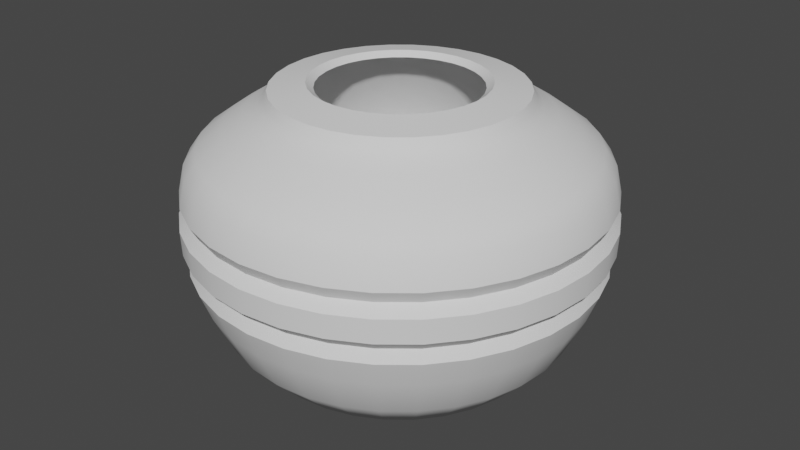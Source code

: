 # Source: Vase_8a.blend  (saved by Blender 3.0.42; exported with 4.5.12 LTS)
import bpy
from mathutils import Matrix  # noqa: F401  (used for matrix-valued properties, if any)

bpy.ops.wm.read_factory_settings(use_empty=True)
scene = bpy.context.scene
scene.name = 'Scene'

# ---- node groups
ng_auto_smooth = bpy.data.node_groups.new('Auto Smooth', 'GeometryNodeTree')
_s = ng_auto_smooth.interface.new_socket(name='Geometry', in_out='OUTPUT', socket_type='NodeSocketGeometry')
_s = ng_auto_smooth.interface.new_socket(name='Geometry', in_out='INPUT', socket_type='NodeSocketGeometry')
_s = ng_auto_smooth.interface.new_socket(name='Angle', in_out='INPUT', socket_type='NodeSocketFloat')
_s.subtype = 'ANGLE'
_s.min_value = 0.0
_s.max_value = 3.142
ng_auto_smooth.is_modifier = True
_N = ng_auto_smooth.nodes; _L = ng_auto_smooth.links
n0 = _N.new('NodeGroupOutput'); n0.name = 'Group Output'; n0.location = (480, -100)
n1 = _N.new('NodeGroupInput'); n1.name = 'Group Input'; n1.location = (-420, -300)
n2 = _N.new('NodeGroupInput'); n2.name = 'Group Input.001'; n2.location = (-60, -100)
n3 = _N.new('GeometryNodeSetShadeSmooth'); n3.name = 'Set Shade Smooth'; n3.location = (120, -100)
n3.domain = 'EDGE'
n4 = _N.new('GeometryNodeSetShadeSmooth'); n4.name = 'Set Shade Smooth.001'; n4.location = (300, -100)
n5 = _N.new('GeometryNodeInputMeshEdgeAngle'); n5.name = 'Edge Angle'; n5.location = (-420, -220)
n6 = _N.new('GeometryNodeInputEdgeSmooth'); n6.name = 'Is Edge Smooth'; n6.location = (-60, -160)
n7 = _N.new('GeometryNodeInputShadeSmooth'); n7.name = 'Is Face Smooth'; n7.location = (-240, -340)
n8 = _N.new('FunctionNodeBooleanMath'); n8.name = 'Boolean Math'; n8.location = (-60, -220)
n9 = _N.new('FunctionNodeCompare'); n9.name = 'Compare'; n9.location = (-240, -180)
n9.operation = 'LESS_EQUAL'
_L.new(n5.outputs[0], n9.inputs[0])
_L.new(n4.outputs[0], n0.inputs[0])
_L.new(n1.outputs[1], n9.inputs[1])
_L.new(n9.outputs[0], n8.inputs[0])
_L.new(n7.outputs[0], n8.inputs[1])
_L.new(n2.outputs[0], n3.inputs[0])
_L.new(n6.outputs[0], n3.inputs[1])
_L.new(n3.outputs[0], n4.inputs[0])
_L.new(n8.outputs[0], n3.inputs[2])
n0.is_active_output = True

# ---- world
world_world = bpy.data.worlds.new('World'); scene.world = world_world
world_world.use_nodes = True; world_world.node_tree.nodes.clear()
_N = world_world.node_tree.nodes; _L = world_world.node_tree.links
n0 = _N.new('ShaderNodeOutputWorld'); n0.name = 'World Output'; n0.location = (300, 300)
n1 = _N.new('ShaderNodeBackground'); n1.name = 'Background'; n1.location = (10, 300)
n1.inputs[0].default_value = (0.05088, 0.05088, 0.05088, 1.0)
_L.new(n1.outputs[0], n0.inputs[0])
n0.is_active_output = True
world_world.color = (0.05088, 0.05088, 0.05088)
world_world.use_sun_shadow = False
world_world.sun_shadow_jitter_overblur = 0.0

# ---- meshes
me_cylinder = bpy.data.meshes.new('Cylinder')
me_cylinder.from_pydata([(9.415e-08, 0.1881, 0.2198), (-0.0367, 0.1845, 0.2198), (-0.07199, 0.1738, 0.2198), (-0.1045, 0.1564, 0.2198), (-0.133, 0.133, 0.2198), (-0.1564, 0.1045, 0.2198), (-0.1738, 0.07199, 0.2198), (-0.1845, 0.0367, 0.2198), (-0.1881, 1.942e-07, 0.2198), (-0.1845, -0.0367, 0.2198), (-0.1738, -0.07199, 0.2198), (-0.1564, -0.1045, 0.2198), (-0.133, -0.133, 0.2198), (-0.1045, -0.1564, 0.2198), (-0.07199, -0.1738, 0.2198), (-0.0367, -0.1845, 0.2198), (1.25e-07, -0.1881, 0.2198), (0.0367, -0.1845, 0.2198), (0.07199, -0.1738, 0.2198), (0.1045, -0.1564, 0.2198), (0.133, -0.133, 0.2198), (0.1564, -0.1045, 0.2198), (0.1738, -0.07199, 0.2198), (0.1845, -0.0367, 0.2198), (0.1881, 4.463e-07, 0.2198), (0.1845, 0.0367, 0.2198), (0.1738, 0.07199, 0.2198), (0.1564, 0.1045, 0.2198), (0.133, 0.133, 0.2198), (0.1045, 0.1564, 0.2198), (0.07199, 0.1738, 0.2198), (0.0367, 0.1845, 0.2198), (5.817e-08, 0.3453, 0.1639), (-0.06736, 0.3386, 0.1639), (-0.1321, 0.319, 0.1639), (-0.1918, 0.2871, 0.1639), (-0.2441, 0.2441, 0.1639), (-0.2871, 0.1918, 0.1639), (-0.319, 0.1321, 0.1639), (-0.3386, 0.06736, 0.1639), (-0.3453, 2.38e-07, 0.1639), (-0.3386, -0.06736, 0.1639), (-0.319, -0.1321, 0.1639), (-0.2871, -0.1918, 0.1639), (-0.2441, -0.2441, 0.1639), (-0.1918, -0.2871, 0.1639), (-0.1321, -0.319, 0.1639), (-0.06736, -0.3386, 0.1639), (1.707e-07, -0.3453, 0.1639), (0.06736, -0.3386, 0.1639), (0.1321, -0.319, 0.1639), (0.1918, -0.2871, 0.1639), (0.2441, -0.2441, 0.1639), (0.2871, -0.1918, 0.1639), (0.319, -0.1321, 0.1639), (0.3386, -0.06736, 0.1639), (0.3453, 5.453e-07, 0.1639), (0.3386, 0.06736, 0.1639), (0.319, 0.1321, 0.1639), (0.2871, 0.1918, 0.1639), (0.2441, 0.2441, 0.1639), (0.1918, 0.2871, 0.1639), (0.1321, 0.319, 0.1639), (0.06736, 0.3386, 0.1639), (5.783e-08, 0.3136, 0.1826), (-0.06117, 0.3075, 0.1826), (-0.12, 0.2897, 0.1826), (-0.1742, 0.2607, 0.1826), (-0.2217, 0.2217, 0.1826), (-0.2607, 0.1742, 0.1826), (-0.2897, 0.12, 0.1826), (-0.3075, 0.06117, 0.1826), (-0.3136, 2.458e-07, 0.1826), (-0.3075, -0.06117, 0.1826), (-0.2897, -0.12, 0.1826), (-0.2607, -0.1742, 0.1826), (-0.2217, -0.2217, 0.1826), (-0.1742, -0.2607, 0.1826), (-0.12, -0.2897, 0.1826), (-0.06117, -0.3075, 0.1826), (1.6e-07, -0.3136, 0.1826), (0.06117, -0.3075, 0.1826), (0.12, -0.2897, 0.1826), (0.1742, -0.2607, 0.1826), (0.2217, -0.2217, 0.1826), (0.2607, -0.1742, 0.1826), (0.2897, -0.12, 0.1826), (0.3075, -0.06117, 0.1826), (0.3136, 5.249e-07, 0.1826), (0.3075, 0.06117, 0.1826), (0.2897, 0.12, 0.1826), (0.2607, 0.1742, 0.1826), (0.2217, 0.2217, 0.1826), (0.1742, 0.2607, 0.1826), (0.12, 0.2897, 0.1826), (0.06117, 0.3075, 0.1826), (-0.09017, 0.4533, -0.2455), (-0.1769, 0.427, -0.2455), (-0.2568, 0.3843, -0.2455), (-0.3268, 0.3268, -0.2455), (-0.3843, 0.2568, -0.2455), (-0.427, 0.1769, -0.2455), (-0.4533, 0.09017, -0.2455), (-0.4622, 2.067e-07, -0.2455), (-0.4533, -0.09017, -0.2455), (-0.427, -0.1769, -0.2455), (-0.3843, -0.2568, -0.2455), (-0.3268, -0.3268, -0.2455), (-0.2568, -0.3843, -0.2455), (-0.1769, -0.427, -0.2455), (-0.09017, -0.4533, -0.2455), (2.291e-07, -0.4622, -0.2455), (0.09017, -0.4533, -0.2455), (0.1769, -0.427, -0.2455), (0.2568, -0.3843, -0.2455), (0.3268, -0.3268, -0.2455), (0.3843, -0.2568, -0.2455), (0.427, -0.1769, -0.2455), (0.4533, -0.09017, -0.2455), (0.4622, 6.181e-07, -0.2455), (0.4533, 0.09017, -0.2455), (0.427, 0.1769, -0.2455), (0.3843, 0.2568, -0.2455), (0.3268, 0.3268, -0.2455), (0.2568, 0.3843, -0.2455), (0.1769, 0.427, -0.2455), (0.09017, 0.4533, -0.2455), (7.847e-08, 0.4622, -0.2455), (-0.02885, 0.145, -0.4756), (-0.05659, 0.1366, -0.4756), (-0.08216, 0.123, -0.4756), (-0.1046, 0.1046, -0.4756), (-0.123, 0.08216, -0.4756), (-0.1366, 0.05659, -0.4756), (-0.145, 0.02885, -0.4756), (-0.1479, 2.869e-07, -0.4756), (-0.145, -0.02885, -0.4756), (-0.1366, -0.05659, -0.4756), (-0.123, -0.08216, -0.4756), (-0.1046, -0.1046, -0.4756), (-0.08216, -0.123, -0.4756), (-0.05659, -0.1366, -0.4756), (-0.02885, -0.145, -0.4756), (1.121e-07, -0.1479, -0.4756), (0.02885, -0.145, -0.4756), (0.05659, -0.1366, -0.4756), (0.08216, -0.123, -0.4756), (0.1046, -0.1046, -0.4756), (0.123, -0.08216, -0.4756), (0.1366, -0.05659, -0.4756), (0.145, -0.02885, -0.4756), (0.1479, 4.186e-07, -0.4756), (0.145, 0.02885, -0.4756), (0.1366, 0.05659, -0.4756), (0.123, 0.08216, -0.4756), (0.1046, 0.1046, -0.4756), (0.08216, 0.123, -0.4756), (0.05659, 0.1366, -0.4756), (0.02885, 0.145, -0.4756), (6.391e-08, 0.1479, -0.4756), (6.313e-08, 0.2985, 0.2006), (-0.05824, 0.2928, 0.2006), (-0.1142, 0.2758, 0.2006), (-0.1658, 0.2482, 0.2006), (-0.2111, 0.2111, 0.2006), (-0.2482, 0.1658, 0.2006), (-0.2758, 0.1142, 0.2006), (-0.2928, 0.05824, 0.2006), (-0.2985, 2.498e-07, 0.2006), (-0.2928, -0.05824, 0.2006), (-0.2758, -0.1142, 0.2006), (-0.2482, -0.1658, 0.2006), (-0.2111, -0.2111, 0.2006), (-0.1658, -0.2482, 0.2006), (-0.1142, -0.2758, 0.2006), (-0.05824, -0.2928, 0.2006), (1.604e-07, -0.2985, 0.2006), (0.05824, -0.2928, 0.2006), (0.1142, -0.2758, 0.2006), (0.1658, -0.2482, 0.2006), (0.2111, -0.2111, 0.2006), (0.2482, -0.1658, 0.2006), (0.2758, -0.1142, 0.2006), (0.2928, -0.05824, 0.2006), (0.2985, 5.155e-07, 0.2006), (0.2928, 0.05824, 0.2006), (0.2758, 0.1142, 0.2006), (0.2482, 0.1658, 0.2006), (0.2111, 0.2111, 0.2006), (0.1658, 0.2482, 0.2006), (0.1142, 0.2758, 0.2006), (0.05824, 0.2928, 0.2006), (6.863e-08, 0.2901, 0.2174), (-0.0566, 0.2845, 0.2174), (-0.111, 0.268, 0.2174), (-0.1612, 0.2412, 0.2174), (-0.2051, 0.2051, 0.2174), (-0.2412, 0.1612, 0.2174), (-0.268, 0.111, 0.2174), (-0.2845, 0.0566, 0.2174), (-0.2901, 2.498e-07, 0.2174), (-0.2845, -0.0566, 0.2174), (-0.268, -0.111, 0.2174), (-0.2412, -0.1612, 0.2174), (-0.2051, -0.2051, 0.2174), (-0.1612, -0.2412, 0.2174), (-0.111, -0.268, 0.2174), (-0.0566, -0.2845, 0.2174), (1.632e-07, -0.2901, 0.2174), (0.0566, -0.2845, 0.2174), (0.111, -0.268, 0.2174), (0.1612, -0.2412, 0.2174), (0.2051, -0.2051, 0.2174), (0.2412, -0.1612, 0.2174), (0.268, -0.111, 0.2174), (0.2845, -0.0566, 0.2174), (0.2901, 5.08e-07, 0.2174), (0.2845, 0.0566, 0.2174), (0.268, 0.111, 0.2174), (0.2412, 0.1612, 0.2174), (0.2051, 0.2051, 0.2174), (0.1612, 0.2412, 0.2174), (0.111, 0.268, 0.2174), (0.0566, 0.2845, 0.2174), (7.633e-08, 0.4528, 0.09037), (-0.08833, 0.4441, 0.09037), (-0.1733, 0.4183, 0.09037), (-0.2515, 0.3764, 0.09037), (-0.3201, 0.3201, 0.09037), (-0.3764, 0.2515, 0.09037), (-0.4183, 0.1733, 0.09037), (-0.4441, 0.08833, 0.09037), (-0.4527, 2.063e-07, 0.09037), (-0.4441, -0.08833, 0.09037), (-0.4183, -0.1733, 0.09037), (-0.3764, -0.2515, 0.09037), (-0.3201, -0.3201, 0.09037), (-0.2515, -0.3764, 0.09037), (-0.1733, -0.4183, 0.09037), (-0.08833, -0.4441, 0.09037), (2.239e-07, -0.4527, 0.09037), (0.08833, -0.4441, 0.09037), (0.1733, -0.4183, 0.09037), (0.2515, -0.3764, 0.09037), (0.3201, -0.3201, 0.09037), (0.3764, -0.2515, 0.09037), (0.4183, -0.1733, 0.09037), (0.4441, -0.08833, 0.09037), (0.4527, 6.093e-07, 0.09037), (0.4441, 0.08833, 0.09037), (0.4183, 0.1733, 0.09037), (0.3764, 0.2515, 0.09037), (0.3201, 0.3201, 0.09037), (0.2515, 0.3764, 0.09037), (0.1733, 0.4183, 0.09037), (0.08833, 0.4441, 0.09037), (-0.04005, 0.2013, 0.2322), (7.088e-08, 0.2053, 0.2322), (-0.07856, 0.1897, 0.2322), (-0.1141, 0.1707, 0.2322), (-0.1452, 0.1452, 0.2322), (-0.1707, 0.1141, 0.2322), (-0.1897, 0.07856, 0.2322), (-0.2013, 0.04005, 0.2322), (-0.2053, 2.636e-07, 0.2322), (-0.2013, -0.04005, 0.2322), (-0.1897, -0.07856, 0.2322), (-0.1707, -0.1141, 0.2322), (-0.1452, -0.1452, 0.2322), (-0.1141, -0.1707, 0.2322), (-0.07856, -0.1897, 0.2322), (-0.04005, -0.2013, 0.2322), (1.378e-07, -0.2053, 0.2322), (0.04005, -0.2013, 0.2322), (0.07856, -0.1897, 0.2322), (0.1141, -0.1707, 0.2322), (0.1452, -0.1452, 0.2322), (0.1707, -0.1141, 0.2322), (0.1897, -0.07856, 0.2322), (0.2013, -0.04005, 0.2322), (0.2053, 4.463e-07, 0.2322), (0.2013, 0.04005, 0.2322), (0.1897, 0.07856, 0.2322), (0.1707, 0.1141, 0.2322), (0.1452, 0.1452, 0.2322), (0.1141, 0.1707, 0.2322), (0.07856, 0.1897, 0.2322), (0.04005, 0.2013, 0.2322), (-0.07093, 0.3566, -0.1289), (1.147e-07, 0.3636, -0.1289), (-0.1391, 0.3359, -0.1289), (-0.202, 0.3023, -0.1289), (-0.2571, 0.2571, -0.1289), (-0.3023, 0.202, -0.1289), (-0.3359, 0.1391, -0.1289), (-0.3566, 0.07093, -0.1289), (-0.3636, 9.557e-08, -0.1289), (-0.3566, -0.07093, -0.1289), (-0.3359, -0.1391, -0.1289), (-0.3023, -0.202, -0.1289), (-0.2571, -0.2571, -0.1289), (-0.202, -0.3023, -0.1289), (-0.1391, -0.3359, -0.1289), (-0.07093, -0.3566, -0.1289), (1.744e-07, -0.3636, -0.1289), (0.07093, -0.3566, -0.1289), (0.1391, -0.3359, -0.1289), (0.202, -0.3023, -0.1289), (0.2571, -0.2571, -0.1289), (0.3023, -0.202, -0.1289), (0.3359, -0.1391, -0.1289), (0.3566, -0.07092, -0.1289), (0.3636, 5.829e-07, -0.1289), (0.3566, 0.07093, -0.1289), (0.3359, 0.1391, -0.1289), (0.3023, 0.202, -0.1289), (0.2571, 0.2571, -0.1289), (0.202, 0.3023, -0.1289), (0.1391, 0.3359, -0.1289), (0.07093, 0.3566, -0.1289), (7.73e-08, 0.414, -0.3446), (-0.08077, 0.4061, -0.3446), (-0.1584, 0.3825, -0.3446), (-0.23, 0.3442, -0.3446), (-0.2928, 0.2928, -0.3446), (-0.3442, 0.23, -0.3446), (-0.3825, 0.1584, -0.3446), (-0.4061, 0.08077, -0.3446), (-0.414, 2.189e-07, -0.3446), (-0.4061, -0.08077, -0.3446), (-0.3825, -0.1584, -0.3446), (-0.3442, -0.23, -0.3446), (-0.2928, -0.2928, -0.3446), (-0.23, -0.3442, -0.3446), (-0.1584, -0.3825, -0.3446), (-0.08077, -0.4061, -0.3446), (2.122e-07, -0.414, -0.3446), (0.08077, -0.4061, -0.3446), (0.1584, -0.3825, -0.3446), (0.23, -0.3442, -0.3446), (0.2928, -0.2928, -0.3446), (0.3442, -0.23, -0.3446), (0.3825, -0.1584, -0.3446), (0.4061, -0.08077, -0.3446), (0.414, 5.875e-07, -0.3446), (0.4061, 0.08077, -0.3446), (0.3825, 0.1584, -0.3446), (0.3442, 0.23, -0.3446), (0.2928, 0.2928, -0.3446), (0.23, 0.3442, -0.3446), (0.1584, 0.3825, -0.3446), (0.08077, 0.4061, -0.3446), (-0.06654, 0.3345, -0.4208), (-0.1305, 0.3151, -0.4208), (-0.1895, 0.2836, -0.4208), (-0.2412, 0.2412, -0.4208), (-0.2836, 0.1895, -0.4208), (-0.3151, 0.1305, -0.4208), (-0.3345, 0.06654, -0.4208), (-0.3411, 2.37e-07, -0.4208), (-0.3345, -0.06654, -0.4208), (-0.3151, -0.1305, -0.4208), (-0.2836, -0.1895, -0.4208), (-0.2412, -0.2412, -0.4208), (-0.1895, -0.2836, -0.4208), (-0.1305, -0.3151, -0.4208), (-0.06654, -0.3345, -0.4208), (1.753e-07, -0.3411, -0.4208), (0.06654, -0.3345, -0.4208), (0.1305, -0.3151, -0.4208), (0.1895, -0.2836, -0.4208), (0.2412, -0.2412, -0.4208), (0.2836, -0.1895, -0.4208), (0.3151, -0.1305, -0.4208), (0.3345, -0.06654, -0.4208), (0.3411, 5.406e-07, -0.4208), (0.3345, 0.06654, -0.4208), (0.3151, 0.1305, -0.4208), (0.2836, 0.1895, -0.4208), (0.2412, 0.2412, -0.4208), (0.1895, 0.2836, -0.4208), (0.1305, 0.3151, -0.4208), (0.06654, 0.3345, -0.4208), (6.419e-08, 0.3411, -0.4208), (6.979e-08, 0.3971, 0.131), (-0.07747, 0.3895, 0.131), (-0.152, 0.3669, 0.131), (-0.2206, 0.3302, 0.131), (-0.2808, 0.2808, 0.131), (-0.3302, 0.2206, 0.131), (-0.3669, 0.152, 0.131), (-0.3895, 0.07747, 0.131), (-0.3971, 2.226e-07, 0.131), (-0.3895, -0.07747, 0.131), (-0.3669, -0.152, 0.131), (-0.3302, -0.2206, 0.131), (-0.2808, -0.2808, 0.131), (-0.2206, -0.3302, 0.131), (-0.152, -0.3669, 0.131), (-0.07747, -0.3895, 0.131), (1.992e-07, -0.3971, 0.131), (0.07747, -0.3895, 0.131), (0.152, -0.3669, 0.131), (0.2206, -0.3302, 0.131), (0.2808, -0.2808, 0.131), (0.3302, -0.2206, 0.131), (0.3669, -0.152, 0.131), (0.3895, -0.07747, 0.131), (0.3971, 5.761e-07, 0.131), (0.3895, 0.07748, 0.131), (0.3669, 0.152, 0.131), (0.3302, 0.2206, 0.131), (0.2808, 0.2808, 0.131), (0.2206, 0.3302, 0.131), (0.152, 0.3669, 0.131), (0.07747, 0.3895, 0.131), (0.1589, -0.1589, 0.2164), (0.1868, -0.1248, 0.2164), (-0.2203, 0.04383, 0.2164), (-0.2247, 1.716e-07, 0.2164), (0.2076, -0.08598, 0.2164), (-0.2203, -0.04383, 0.2164), (0.2203, -0.04383, 0.2164), (-0.2076, -0.08598, 0.2164), (0.2247, 4.728e-07, 0.2164), (-0.1868, -0.1248, 0.2164), (0.2203, 0.04383, 0.2164), (-0.1589, -0.1589, 0.2164), (0.2076, 0.08598, 0.2164), (-0.1248, -0.1868, 0.2164), (0.1868, 0.1248, 0.2164), (-0.08598, -0.2076, 0.2164), (9.856e-08, 0.2247, 0.2164), (-0.04383, 0.2203, 0.2164), (0.1589, 0.1589, 0.2164), (-0.04383, -0.2203, 0.2164), (-0.08598, 0.2076, 0.2164), (0.1248, 0.1868, 0.2164), (1.354e-07, -0.2247, 0.2164), (-0.1248, 0.1868, 0.2164), (0.08598, 0.2076, 0.2164), (0.04383, -0.2203, 0.2164), (-0.1589, 0.1589, 0.2164), (0.04383, 0.2203, 0.2164), (0.08598, -0.2076, 0.2164), (-0.1868, 0.1248, 0.2164), (0.1248, -0.1868, 0.2164), (-0.2076, 0.08598, 0.2164), (0.2571, -0.2571, -0.028), (-0.3566, 0.07093, -0.028), (1.147e-07, 0.3636, -0.028), (0.3023, -0.202, -0.028), (-0.3636, 9.557e-08, -0.028), (0.3359, -0.1391, -0.028), (-0.3566, -0.07093, -0.028), (0.3566, -0.07092, -0.028), (-0.3359, -0.1391, -0.028), (0.3636, 5.829e-07, -0.028), (-0.3023, -0.202, -0.028), (0.3566, 0.07093, -0.028), (-0.2571, -0.2571, -0.028), (0.3359, 0.1391, -0.028), (-0.202, -0.3023, -0.028), (0.3023, 0.202, -0.028), (-0.1391, -0.3359, -0.028), (-0.07093, 0.3566, -0.028), (0.2571, 0.2571, -0.028), (-0.07093, -0.3566, -0.028), (-0.1391, 0.3359, -0.028), (0.202, 0.3023, -0.028), (1.744e-07, -0.3636, -0.028), (-0.202, 0.3023, -0.028), (0.1391, 0.3359, -0.028), (0.07093, -0.3566, -0.028), (-0.2571, 0.2571, -0.028), (0.07093, 0.3566, -0.028), (0.1391, -0.3359, -0.028), (-0.3023, 0.202, -0.028), (0.202, -0.3023, -0.028), (-0.3359, 0.1391, -0.028), (0.2175, -0.1453, 0.1825), (-0.2616, 1.492e-07, 0.1825), (0.2417, -0.1001, 0.1825), (-0.2565, -0.05103, 0.1825), (0.2565, -0.05103, 0.1825), (-0.2417, -0.1001, 0.1825), (0.2616, 4.999e-07, 0.1825), (-0.2175, -0.1453, 0.1825), (0.2565, 0.05103, 0.1825), (-0.185, -0.185, 0.1825), (0.2417, 0.1001, 0.1825), (-0.1453, -0.2175, 0.1825), (0.2175, 0.1453, 0.1825), (-0.1001, -0.2417, 0.1825), (-0.05103, 0.2565, 0.1825), (0.185, 0.185, 0.1825), (-0.05103, -0.2565, 0.1825), (-0.1001, 0.2417, 0.1825), (0.1453, 0.2175, 0.1825), (1.457e-07, -0.2616, 0.1825), (-0.1453, 0.2175, 0.1825), (0.1001, 0.2417, 0.1825), (0.05103, -0.2565, 0.1825), (-0.185, 0.185, 0.1825), (0.05103, 0.2565, 0.1825), (0.1001, -0.2417, 0.1825), (-0.2175, 0.1453, 0.1825), (0.1453, -0.2175, 0.1825), (-0.2417, 0.1001, 0.1825), (0.185, -0.185, 0.1825), (-0.2565, 0.05103, 0.1825), (1.028e-07, 0.2616, 0.1825), (7.575e-08, 0.481, 0.05117), (-0.09384, 0.4718, 0.05117), (-0.1841, 0.4444, 0.05117), (-0.2672, 0.4, 0.05117), (-0.3401, 0.3401, 0.05117), (-0.4, 0.2672, 0.05117), (-0.4444, 0.1841, 0.05117), (-0.4718, 0.09384, 0.05117), (-0.481, 1.999e-07, 0.05117), (-0.4718, -0.09384, 0.05117), (-0.4444, -0.1841, 0.05117), (-0.4, -0.2672, 0.05117), (-0.3401, -0.3401, 0.05117), (-0.2672, -0.4, 0.05117), (-0.1841, -0.4444, 0.05117), (-0.09384, -0.4718, 0.05117), (2.325e-07, -0.481, 0.05117), (0.09384, -0.4718, 0.05117), (0.1841, -0.4444, 0.05117), (0.2672, -0.4, 0.05117), (0.3401, -0.3401, 0.05117), (0.4, -0.2672, 0.05117), (0.4444, -0.1841, 0.05117), (0.4718, -0.09384, 0.05117), (0.481, 6.28e-07, 0.05117), (0.4718, 0.09384, 0.05117), (0.4444, 0.1841, 0.05117), (0.4, 0.2672, 0.05117), (0.3401, 0.3401, 0.05117), (0.2672, 0.4, 0.05117), (0.1841, 0.4444, 0.05117), (0.09384, 0.4718, 0.05117), (7.577e-08, 0.4952, -0.0127), (7.616e-08, 0.5001, -0.06791), (7.474e-08, 0.4783, -0.04253), (-0.09757, 0.4905, -0.06791), (-0.09661, 0.4857, -0.0127), (-0.09332, 0.4691, -0.04253), (-0.1914, 0.4621, -0.06791), (-0.1895, 0.4575, -0.0127), (-0.183, 0.4419, -0.04253), (-0.2779, 0.4158, -0.06791), (-0.2751, 0.4118, -0.0127), (-0.2657, 0.3977, -0.04253), (-0.3536, 0.3536, -0.06791), (-0.3502, 0.3502, -0.0127), (-0.3382, 0.3382, -0.04253), (-0.4158, 0.2779, -0.06791), (-0.4118, 0.2751, -0.0127), (-0.3977, 0.2657, -0.04253), (-0.4621, 0.1914, -0.06791), (-0.4575, 0.1895, -0.0127), (-0.4419, 0.183, -0.04253), (-0.4905, 0.09757, -0.06791), (-0.4857, 0.09662, -0.0127), (-0.4691, 0.09332, -0.04253), (-0.5001, 1.962e-07, -0.06791), (-0.4952, 1.97e-07, -0.0127), (-0.4783, 2.013e-07, -0.04253), (-0.4905, -0.09757, -0.06791), (-0.4857, -0.09661, -0.0127), (-0.4691, -0.09331, -0.04253), (-0.4621, -0.1914, -0.06791), (-0.4575, -0.1895, -0.0127), (-0.4419, -0.183, -0.04253), (-0.4158, -0.2779, -0.06791), (-0.4118, -0.2751, -0.0127), (-0.3977, -0.2657, -0.04253), (-0.3536, -0.3536, -0.06791), (-0.3502, -0.3502, -0.0127), (-0.3382, -0.3382, -0.04253), (-0.2779, -0.4158, -0.06791), (-0.2751, -0.4118, -0.0127), (-0.2657, -0.3977, -0.04253), (-0.1914, -0.4621, -0.06791), (-0.1895, -0.4575, -0.0127), (-0.183, -0.4419, -0.04253), (-0.09757, -0.4905, -0.06791), (-0.09661, -0.4857, -0.0127), (-0.09331, -0.4691, -0.04253), (2.391e-07, -0.5001, -0.06791), (2.371e-07, -0.4952, -0.0127), (2.306e-07, -0.4783, -0.04253), (0.09757, -0.4905, -0.06791), (0.09662, -0.4857, -0.0127), (0.09332, -0.4691, -0.04253), (0.1914, -0.4621, -0.06791), (0.1895, -0.4575, -0.0127), (0.183, -0.4419, -0.04253), (0.2779, -0.4158, -0.06791), (0.2751, -0.4118, -0.0127), (0.2657, -0.3977, -0.04253), (0.3536, -0.3536, -0.06791), (0.3502, -0.3502, -0.0127), (0.3382, -0.3382, -0.04253), (0.4158, -0.2779, -0.06791), (0.4118, -0.2751, -0.0127), (0.3977, -0.2657, -0.04253), (0.4621, -0.1914, -0.06791), (0.4575, -0.1895, -0.0127), (0.4419, -0.183, -0.04253), (0.4905, -0.09757, -0.06791), (0.4857, -0.09661, -0.0127), (0.4691, -0.09331, -0.04253), (0.5001, 6.414e-07, -0.06791), (0.4952, 6.378e-07, -0.0127), (0.4783, 6.271e-07, -0.04253), (0.4905, 0.09757, -0.06791), (0.4857, 0.09662, -0.0127), (0.4691, 0.09332, -0.04253), (0.4621, 0.1914, -0.06791), (0.4575, 0.1895, -0.0127), (0.4419, 0.183, -0.04253), (0.4158, 0.2779, -0.06791), (0.4118, 0.2751, -0.0127), (0.3977, 0.2657, -0.04253), (0.3536, 0.3536, -0.06791), (0.3502, 0.3502, -0.0127), (0.3382, 0.3382, -0.04253), (0.2779, 0.4158, -0.06791), (0.2751, 0.4118, -0.0127), (0.2657, 0.3977, -0.04253), (0.1914, 0.4621, -0.06791), (0.1895, 0.4575, -0.0127), (0.183, 0.4419, -0.04253), (0.09757, 0.4905, -0.06791), (0.09661, 0.4857, -0.0127), (0.09331, 0.4691, -0.04253), (0.0971, 0.4881, -0.1256), (0.09496, 0.4774, -0.1797), (0.09235, 0.4643, -0.1507), (7.764e-08, 0.4867, -0.1797), (7.693e-08, 0.4977, -0.1256), (7.609e-08, 0.4734, -0.1507), (-0.09496, 0.4774, -0.1797), (-0.0971, 0.4881, -0.1256), (-0.09235, 0.4643, -0.1507), (-0.1905, 0.4598, -0.1256), (-0.1863, 0.4497, -0.1797), (-0.1811, 0.4373, -0.1507), (-0.2765, 0.4138, -0.1256), (-0.2704, 0.4047, -0.1797), (-0.263, 0.3936, -0.1507), (-0.3519, 0.3519, -0.1256), (-0.3442, 0.3442, -0.1797), (-0.3347, 0.3347, -0.1507), (-0.4138, 0.2765, -0.1256), (-0.4047, 0.2704, -0.1797), (-0.3936, 0.263, -0.1507), (-0.4598, 0.1905, -0.1256), (-0.4497, 0.1863, -0.1797), (-0.4373, 0.1811, -0.1507), (-0.4881, 0.0971, -0.1256), (-0.4774, 0.09496, -0.1797), (-0.4643, 0.09235, -0.1507), (-0.4977, 1.971e-07, -0.1256), (-0.4867, 2.001e-07, -0.1797), (-0.4734, 2.031e-07, -0.1507), (-0.4881, -0.0971, -0.1256), (-0.4774, -0.09496, -0.1797), (-0.4643, -0.09235, -0.1507), (-0.4598, -0.1905, -0.1256), (-0.4497, -0.1863, -0.1797), (-0.4373, -0.1811, -0.1507), (-0.4138, -0.2765, -0.1256), (-0.4047, -0.2704, -0.1797), (-0.3936, -0.263, -0.1507), (-0.3519, -0.3519, -0.1256), (-0.3442, -0.3442, -0.1797), (-0.3347, -0.3347, -0.1507), (-0.2765, -0.4138, -0.1256), (-0.2704, -0.4047, -0.1797), (-0.263, -0.3936, -0.1507), (-0.1905, -0.4598, -0.1256), (-0.1863, -0.4497, -0.1797), (-0.1811, -0.4373, -0.1507), (-0.0971, -0.4881, -0.1256), (-0.09496, -0.4774, -0.1797), (-0.09235, -0.4643, -0.1507), (2.391e-07, -0.4977, -0.1256), (2.362e-07, -0.4867, -0.1797), (2.303e-07, -0.4734, -0.1507), (0.0971, -0.4881, -0.1256), (0.09496, -0.4774, -0.1797), (0.09235, -0.4643, -0.1507), (0.1905, -0.4598, -0.1256), (0.1863, -0.4497, -0.1797), (0.1811, -0.4373, -0.1507), (0.2765, -0.4138, -0.1256), (0.2704, -0.4047, -0.1797), (0.263, -0.3936, -0.1507), (0.3519, -0.3519, -0.1256), (0.3442, -0.3442, -0.1797), (0.3347, -0.3347, -0.1507), (0.4138, -0.2765, -0.1256), (0.4047, -0.2704, -0.1797), (0.3936, -0.263, -0.1507), (0.4598, -0.1905, -0.1256), (0.4497, -0.1863, -0.1797), (0.4373, -0.1811, -0.1507), (0.4881, -0.0971, -0.1256), (0.4774, -0.09496, -0.1797), (0.4643, -0.09235, -0.1507), (0.4977, 6.401e-07, -0.1256), (0.4867, 6.334e-07, -0.1797), (0.4734, 6.245e-07, -0.1507), (0.4881, 0.0971, -0.1256), (0.4774, 0.09496, -0.1797), (0.4643, 0.09235, -0.1507), (0.4598, 0.1905, -0.1256), (0.4497, 0.1863, -0.1797), (0.4373, 0.1811, -0.1507), (0.4138, 0.2765, -0.1256), (0.4047, 0.2704, -0.1797), (0.3936, 0.263, -0.1507), (0.3519, 0.3519, -0.1256), (0.3442, 0.3442, -0.1797), (0.3347, 0.3347, -0.1507), (0.2765, 0.4138, -0.1256), (0.2704, 0.4047, -0.1797), (0.263, 0.3936, -0.1507), (0.1905, 0.4598, -0.1256), (0.1863, 0.4497, -0.1797), (0.1811, 0.4373, -0.1507)], [], [(192, 193, 256, 257), (193, 194, 258, 256), (194, 195, 259, 258), (195, 196, 260, 259), (196, 197, 261, 260), (197, 198, 262, 261), (198, 199, 263, 262), (199, 200, 264, 263), (200, 201, 265, 264), (201, 202, 266, 265), (202, 203, 267, 266), (203, 204, 268, 267), (204, 205, 269, 268), (205, 206, 270, 269), (206, 207, 271, 270), (207, 208, 272, 271), (208, 209, 273, 272), (209, 210, 274, 273), (210, 211, 275, 274), (211, 212, 276, 275), (212, 213, 277, 276), (213, 214, 278, 277), (214, 215, 279, 278), (215, 216, 280, 279), (216, 217, 281, 280), (217, 218, 282, 281), (218, 219, 283, 282), (219, 220, 284, 283), (220, 221, 285, 284), (221, 222, 286, 285), (451, 309, 308, 448), (222, 223, 287, 286), (223, 192, 257, 287), (415, 384, 32, 63), (414, 415, 63, 62), (413, 414, 62, 61), (412, 413, 61, 60), (411, 412, 60, 59), (410, 411, 59, 58), (409, 410, 58, 57), (408, 409, 57, 56), (407, 408, 56, 55), (406, 407, 55, 54), (405, 406, 54, 53), (404, 405, 53, 52), (403, 404, 52, 51), (402, 403, 51, 50), (401, 402, 50, 49), (400, 401, 49, 48), (399, 400, 48, 47), (398, 399, 47, 46), (397, 398, 46, 45), (396, 397, 45, 44), (395, 396, 44, 43), (394, 395, 43, 42), (393, 394, 42, 41), (392, 393, 41, 40), (391, 392, 40, 39), (390, 391, 39, 38), (389, 390, 38, 37), (388, 389, 37, 36), (387, 388, 36, 35), (386, 387, 35, 34), (385, 386, 34, 33), (384, 385, 33, 32), (63, 32, 64, 95), (62, 63, 95, 94), (61, 62, 94, 93), (60, 61, 93, 92), (59, 60, 92, 91), (58, 59, 91, 90), (57, 58, 90, 89), (56, 57, 89, 88), (55, 56, 88, 87), (54, 55, 87, 86), (53, 54, 86, 85), (52, 53, 85, 84), (51, 52, 84, 83), (50, 51, 83, 82), (49, 50, 82, 81), (48, 49, 81, 80), (47, 48, 80, 79), (46, 47, 79, 78), (45, 46, 78, 77), (44, 45, 77, 76), (43, 44, 76, 75), (42, 43, 75, 74), (41, 42, 74, 73), (40, 41, 73, 72), (39, 40, 72, 71), (38, 39, 71, 70), (37, 38, 70, 69), (36, 37, 69, 68), (35, 36, 68, 67), (34, 35, 67, 66), (33, 34, 66, 65), (32, 33, 65, 64), (320, 321, 96, 127), (321, 322, 97, 96), (322, 323, 98, 97), (323, 324, 99, 98), (324, 325, 100, 99), (325, 326, 101, 100), (326, 327, 102, 101), (327, 328, 103, 102), (328, 329, 104, 103), (329, 330, 105, 104), (330, 331, 106, 105), (331, 332, 107, 106), (332, 333, 108, 107), (333, 334, 109, 108), (334, 335, 110, 109), (335, 336, 111, 110), (336, 337, 112, 111), (337, 338, 113, 112), (338, 339, 114, 113), (339, 340, 115, 114), (340, 341, 116, 115), (341, 342, 117, 116), (342, 343, 118, 117), (343, 344, 119, 118), (344, 345, 120, 119), (345, 346, 121, 120), (346, 347, 122, 121), (347, 348, 123, 122), (348, 349, 124, 123), (349, 350, 125, 124), (350, 351, 126, 125), (351, 320, 127, 126), (95, 64, 160, 191), (94, 95, 191, 190), (93, 94, 190, 189), (92, 93, 189, 188), (91, 92, 188, 187), (90, 91, 187, 186), (89, 90, 186, 185), (88, 89, 185, 184), (87, 88, 184, 183), (86, 87, 183, 182), (85, 86, 182, 181), (84, 85, 181, 180), (83, 84, 180, 179), (82, 83, 179, 178), (81, 82, 178, 177), (80, 81, 177, 176), (79, 80, 176, 175), (78, 79, 175, 174), (77, 78, 174, 173), (76, 77, 173, 172), (75, 76, 172, 171), (74, 75, 171, 170), (73, 74, 170, 169), (72, 73, 169, 168), (71, 72, 168, 167), (70, 71, 167, 166), (69, 70, 166, 165), (68, 69, 165, 164), (67, 68, 164, 163), (66, 67, 163, 162), (65, 66, 162, 161), (64, 65, 161, 160), (191, 160, 192, 223), (190, 191, 223, 222), (189, 190, 222, 221), (188, 189, 221, 220), (187, 188, 220, 219), (186, 187, 219, 218), (185, 186, 218, 217), (184, 185, 217, 216), (183, 184, 216, 215), (182, 183, 215, 214), (181, 182, 214, 213), (180, 181, 213, 212), (179, 180, 212, 211), (178, 179, 211, 210), (177, 178, 210, 209), (176, 177, 209, 208), (175, 176, 208, 207), (174, 175, 207, 206), (173, 174, 206, 205), (172, 173, 205, 204), (171, 172, 204, 203), (170, 171, 203, 202), (169, 170, 202, 201), (168, 169, 201, 200), (167, 168, 200, 199), (166, 167, 199, 198), (165, 166, 198, 197), (164, 165, 197, 196), (163, 164, 196, 195), (162, 163, 195, 194), (161, 162, 194, 193), (160, 161, 193, 192), (512, 513, 225, 224), (513, 514, 226, 225), (514, 515, 227, 226), (515, 516, 228, 227), (516, 517, 229, 228), (517, 518, 230, 229), (518, 519, 231, 230), (519, 520, 232, 231), (520, 521, 233, 232), (521, 522, 234, 233), (522, 523, 235, 234), (523, 524, 236, 235), (524, 525, 237, 236), (525, 526, 238, 237), (526, 527, 239, 238), (527, 528, 240, 239), (528, 529, 241, 240), (529, 530, 242, 241), (530, 531, 243, 242), (531, 532, 244, 243), (532, 533, 245, 244), (533, 534, 246, 245), (534, 535, 247, 246), (535, 536, 248, 247), (536, 537, 249, 248), (537, 538, 250, 249), (538, 539, 251, 250), (539, 540, 252, 251), (540, 541, 253, 252), (541, 542, 254, 253), (542, 543, 255, 254), (543, 512, 224, 255), (551, 554, 515, 514), (554, 557, 516, 515), (557, 560, 517, 516), (560, 563, 518, 517), (563, 566, 519, 518), (566, 569, 520, 519), (569, 572, 521, 520), (572, 575, 522, 521), (575, 578, 523, 522), (578, 581, 524, 523), (581, 584, 525, 524), (584, 587, 526, 525), (587, 590, 527, 526), (590, 593, 528, 527), (593, 596, 529, 528), (596, 599, 530, 529), (599, 602, 531, 530), (602, 605, 532, 531), (605, 608, 533, 532), (608, 611, 534, 533), (611, 614, 535, 534), (614, 617, 536, 535), (617, 620, 537, 536), (620, 623, 538, 537), (623, 626, 539, 538), (626, 629, 540, 539), (629, 632, 541, 540), (632, 635, 542, 541), (635, 638, 543, 542), (125, 126, 641, 734), (548, 551, 514, 513), (0, 257, 256, 1), (1, 256, 258, 2), (2, 258, 259, 3), (3, 259, 260, 4), (4, 260, 261, 5), (5, 261, 262, 6), (6, 262, 263, 7), (7, 263, 264, 8), (8, 264, 265, 9), (9, 265, 266, 10), (10, 266, 267, 11), (11, 267, 268, 12), (12, 268, 269, 13), (13, 269, 270, 14), (14, 270, 271, 15), (15, 271, 272, 16), (16, 272, 273, 17), (17, 273, 274, 18), (18, 274, 275, 19), (19, 275, 276, 20), (20, 276, 277, 21), (21, 277, 278, 22), (22, 278, 279, 23), (23, 279, 280, 24), (24, 280, 281, 25), (25, 281, 282, 26), (26, 282, 283, 27), (27, 283, 284, 28), (28, 284, 285, 29), (29, 285, 286, 30), (30, 286, 287, 31), (31, 287, 257, 0), (288, 290, 291, 292, 293, 294, 295, 296, 297, 298, 299, 300, 301, 302, 303, 304, 305, 306, 307, 308, 309, 310, 311, 312, 313, 314, 315, 316, 317, 318, 319, 289), (452, 296, 295, 449), (453, 310, 309, 451), (454, 297, 296, 452), (455, 311, 310, 453), (456, 298, 297, 454), (457, 312, 311, 455), (458, 299, 298, 456), (459, 313, 312, 457), (460, 300, 299, 458), (461, 314, 313, 459), (462, 301, 300, 460), (463, 315, 314, 461), (464, 302, 301, 462), (465, 288, 289, 450), (466, 316, 315, 463), (467, 303, 302, 464), (468, 290, 288, 465), (469, 317, 316, 466), (470, 304, 303, 467), (471, 291, 290, 468), (472, 318, 317, 469), (473, 305, 304, 470), (474, 292, 291, 471), (475, 319, 318, 472), (476, 306, 305, 473), (477, 293, 292, 474), (450, 289, 319, 475), (478, 307, 306, 476), (479, 294, 293, 477), (448, 308, 307, 478), (449, 295, 294, 479), (382, 383, 320, 351), (381, 382, 351, 350), (380, 381, 350, 349), (379, 380, 349, 348), (378, 379, 348, 347), (377, 378, 347, 346), (376, 377, 346, 345), (375, 376, 345, 344), (374, 375, 344, 343), (373, 374, 343, 342), (372, 373, 342, 341), (371, 372, 341, 340), (370, 371, 340, 339), (369, 370, 339, 338), (368, 369, 338, 337), (367, 368, 337, 336), (366, 367, 336, 335), (365, 366, 335, 334), (364, 365, 334, 333), (363, 364, 333, 332), (362, 363, 332, 331), (361, 362, 331, 330), (360, 361, 330, 329), (359, 360, 329, 328), (358, 359, 328, 327), (357, 358, 327, 326), (356, 357, 326, 325), (355, 356, 325, 324), (354, 355, 324, 323), (353, 354, 323, 322), (352, 353, 322, 321), (383, 352, 321, 320), (159, 128, 352, 383), (128, 129, 353, 352), (129, 130, 354, 353), (130, 131, 355, 354), (131, 132, 356, 355), (132, 133, 357, 356), (133, 134, 358, 357), (134, 135, 359, 358), (135, 136, 360, 359), (136, 137, 361, 360), (137, 138, 362, 361), (138, 139, 363, 362), (139, 140, 364, 363), (140, 141, 365, 364), (141, 142, 366, 365), (142, 143, 367, 366), (143, 144, 368, 367), (144, 145, 369, 368), (145, 146, 370, 369), (146, 147, 371, 370), (147, 148, 372, 371), (148, 149, 373, 372), (149, 150, 374, 373), (150, 151, 375, 374), (151, 152, 376, 375), (152, 153, 377, 376), (153, 154, 378, 377), (154, 155, 379, 378), (155, 156, 380, 379), (156, 157, 381, 380), (157, 158, 382, 381), (158, 159, 383, 382), (224, 225, 385, 384), (225, 226, 386, 385), (226, 227, 387, 386), (227, 228, 388, 387), (228, 229, 389, 388), (229, 230, 390, 389), (230, 231, 391, 390), (231, 232, 392, 391), (232, 233, 393, 392), (233, 234, 394, 393), (234, 235, 395, 394), (235, 236, 396, 395), (236, 237, 397, 396), (237, 238, 398, 397), (238, 239, 399, 398), (239, 240, 400, 399), (240, 241, 401, 400), (241, 242, 402, 401), (242, 243, 403, 402), (243, 244, 404, 403), (244, 245, 405, 404), (245, 246, 406, 405), (246, 247, 407, 406), (247, 248, 408, 407), (248, 249, 409, 408), (249, 250, 410, 409), (250, 251, 411, 410), (251, 252, 412, 411), (252, 253, 413, 412), (253, 254, 414, 413), (254, 255, 415, 414), (255, 224, 384, 415), (7, 418, 447, 6), (20, 416, 446, 19), (6, 447, 445, 5), (19, 446, 444, 18), (0, 432, 443, 31), (5, 445, 442, 4), (18, 444, 441, 17), (31, 443, 440, 30), (4, 442, 439, 3), (17, 441, 438, 16), (30, 440, 437, 29), (3, 439, 436, 2), (16, 438, 435, 15), (29, 437, 434, 28), (2, 436, 433, 1), (15, 435, 431, 14), (28, 434, 430, 27), (1, 433, 432, 0), (14, 431, 429, 13), (27, 430, 428, 26), (13, 429, 427, 12), (26, 428, 426, 25), (12, 427, 425, 11), (25, 426, 424, 24), (11, 425, 423, 10), (24, 424, 422, 23), (10, 423, 421, 9), (23, 422, 420, 22), (9, 421, 419, 8), (22, 420, 417, 21), (8, 419, 418, 7), (21, 417, 416, 20), (510, 449, 479, 508), (509, 448, 478, 507), (508, 479, 477, 506), (507, 478, 476, 505), (511, 450, 475, 504), (506, 477, 474, 503), (505, 476, 473, 502), (504, 475, 472, 501), (503, 474, 471, 500), (502, 473, 470, 499), (501, 472, 469, 498), (500, 471, 468, 497), (499, 470, 467, 496), (498, 469, 466, 495), (497, 468, 465, 494), (496, 467, 464, 493), (495, 466, 463, 492), (494, 465, 450, 511), (493, 464, 462, 491), (492, 463, 461, 490), (491, 462, 460, 489), (490, 461, 459, 488), (489, 460, 458, 487), (488, 459, 457, 486), (487, 458, 456, 485), (486, 457, 455, 484), (485, 456, 454, 483), (484, 455, 453, 482), (483, 454, 452, 481), (482, 453, 451, 480), (481, 452, 449, 510), (480, 451, 448, 509), (417, 480, 509, 416), (419, 481, 510, 418), (420, 482, 480, 417), (421, 483, 481, 419), (422, 484, 482, 420), (423, 485, 483, 421), (424, 486, 484, 422), (425, 487, 485, 423), (426, 488, 486, 424), (427, 489, 487, 425), (428, 490, 488, 426), (429, 491, 489, 427), (430, 492, 490, 428), (431, 493, 491, 429), (433, 494, 511, 432), (434, 495, 492, 430), (435, 496, 493, 431), (436, 497, 494, 433), (437, 498, 495, 434), (438, 499, 496, 435), (439, 500, 497, 436), (440, 501, 498, 437), (441, 502, 499, 438), (442, 503, 500, 439), (443, 504, 501, 440), (444, 505, 502, 441), (445, 506, 503, 442), (432, 511, 504, 443), (446, 507, 505, 444), (447, 508, 506, 445), (416, 509, 507, 446), (418, 510, 508, 447), (640, 644, 545, 637), (647, 649, 550, 547), (649, 652, 553, 550), (652, 655, 556, 553), (655, 658, 559, 556), (658, 661, 562, 559), (661, 664, 565, 562), (664, 667, 568, 565), (667, 670, 571, 568), (670, 673, 574, 571), (673, 676, 577, 574), (676, 679, 580, 577), (679, 682, 583, 580), (682, 685, 586, 583), (685, 688, 589, 586), (688, 691, 592, 589), (691, 694, 595, 592), (694, 697, 598, 595), (697, 700, 601, 598), (700, 703, 604, 601), (703, 706, 607, 604), (706, 709, 610, 607), (709, 712, 613, 610), (712, 715, 616, 613), (715, 718, 619, 616), (718, 721, 622, 619), (721, 724, 625, 622), (724, 727, 628, 625), (727, 730, 631, 628), (730, 733, 634, 631), (733, 640, 637, 634), (544, 548, 513, 512), (644, 647, 547, 545), (127, 96, 646, 643), (96, 97, 650, 646), (126, 127, 643, 641), (124, 125, 734, 731), (123, 124, 731, 728), (122, 123, 728, 725), (121, 122, 725, 722), (120, 121, 722, 719), (119, 120, 719, 716), (118, 119, 716, 713), (117, 118, 713, 710), (116, 117, 710, 707), (115, 116, 707, 704), (114, 115, 704, 701), (113, 114, 701, 698), (112, 113, 698, 695), (111, 112, 695, 692), (110, 111, 692, 689), (109, 110, 689, 686), (108, 109, 686, 683), (107, 108, 683, 680), (106, 107, 680, 677), (105, 106, 677, 674), (104, 105, 674, 671), (103, 104, 671, 668), (102, 103, 668, 665), (101, 102, 665, 662), (100, 101, 662, 659), (99, 100, 659, 656), (98, 99, 656, 653), (97, 98, 653, 650), (545, 547, 549, 546), (546, 549, 548, 544), (547, 550, 552, 549), (549, 552, 551, 548), (550, 553, 555, 552), (552, 555, 554, 551), (553, 556, 558, 555), (555, 558, 557, 554), (556, 559, 561, 558), (558, 561, 560, 557), (559, 562, 564, 561), (561, 564, 563, 560), (562, 565, 567, 564), (564, 567, 566, 563), (565, 568, 570, 567), (567, 570, 569, 566), (568, 571, 573, 570), (570, 573, 572, 569), (571, 574, 576, 573), (573, 576, 575, 572), (574, 577, 579, 576), (576, 579, 578, 575), (577, 580, 582, 579), (579, 582, 581, 578), (580, 583, 585, 582), (582, 585, 584, 581), (583, 586, 588, 585), (585, 588, 587, 584), (586, 589, 591, 588), (588, 591, 590, 587), (589, 592, 594, 591), (591, 594, 593, 590), (592, 595, 597, 594), (594, 597, 596, 593), (595, 598, 600, 597), (597, 600, 599, 596), (598, 601, 603, 600), (600, 603, 602, 599), (601, 604, 606, 603), (603, 606, 605, 602), (604, 607, 609, 606), (606, 609, 608, 605), (607, 610, 612, 609), (609, 612, 611, 608), (610, 613, 615, 612), (612, 615, 614, 611), (613, 616, 618, 615), (615, 618, 617, 614), (616, 619, 621, 618), (618, 621, 620, 617), (619, 622, 624, 621), (621, 624, 623, 620), (622, 625, 627, 624), (624, 627, 626, 623), (625, 628, 630, 627), (627, 630, 629, 626), (628, 631, 633, 630), (630, 633, 632, 629), (631, 634, 636, 633), (633, 636, 635, 632), (634, 637, 639, 636), (636, 639, 638, 635), (637, 545, 546, 639), (639, 546, 544, 638), (644, 640, 642, 645), (645, 642, 641, 643), (647, 644, 645, 648), (648, 645, 643, 646), (640, 733, 735, 642), (642, 735, 734, 641), (733, 730, 732, 735), (735, 732, 731, 734), (730, 727, 729, 732), (732, 729, 728, 731), (727, 724, 726, 729), (729, 726, 725, 728), (724, 721, 723, 726), (726, 723, 722, 725), (721, 718, 720, 723), (723, 720, 719, 722), (718, 715, 717, 720), (720, 717, 716, 719), (715, 712, 714, 717), (717, 714, 713, 716), (712, 709, 711, 714), (714, 711, 710, 713), (709, 706, 708, 711), (711, 708, 707, 710), (706, 703, 705, 708), (708, 705, 704, 707), (703, 700, 702, 705), (705, 702, 701, 704), (700, 697, 699, 702), (702, 699, 698, 701), (697, 694, 696, 699), (699, 696, 695, 698), (694, 691, 693, 696), (696, 693, 692, 695), (691, 688, 690, 693), (693, 690, 689, 692), (688, 685, 687, 690), (690, 687, 686, 689), (685, 682, 684, 687), (687, 684, 683, 686), (682, 679, 681, 684), (684, 681, 680, 683), (679, 676, 678, 681), (681, 678, 677, 680), (676, 673, 675, 678), (678, 675, 674, 677), (673, 670, 672, 675), (675, 672, 671, 674), (670, 667, 669, 672), (672, 669, 668, 671), (667, 664, 666, 669), (669, 666, 665, 668), (664, 661, 663, 666), (666, 663, 662, 665), (661, 658, 660, 663), (663, 660, 659, 662), (658, 655, 657, 660), (660, 657, 656, 659), (655, 652, 654, 657), (657, 654, 653, 656), (652, 649, 651, 654), (654, 651, 650, 653), (649, 647, 648, 651), (651, 648, 646, 650), (638, 544, 512, 543)])
me_cylinder.polygons.foreach_set('use_smooth', [True] * 705)
_uv = me_cylinder.uv_layers.new(name='UVMap')
_uv.uv.foreach_set('vector', [1.0, 0.9688, 0.9688, 0.9688, 0.9688, 1.0, 1.0, 1.0, 0.9688, 0.9688, 0.9375, 0.9688, 0.9375, 1.0, 0.9688, 1.0, 0.9375, 0.9688, 0.9062, 0.9688, 0.9062, 1.0, 0.9375, 1.0, 0.9062, 0.9688, 0.875, 0.9688, 0.875, 1.0, 0.9062, 1.0, 0.875, 0.9688, 0.8438, 0.9688, 0.8438, 1.0, 0.875, 1.0, 0.8438, 0.9688, 0.8125, 0.9688, 0.8125, 1.0, 0.8438, 1.0, 0.8125, 0.9688, 0.7812, 0.9688, 0.7812, 1.0, 0.8125, 1.0, 0.7812, 0.9688, 0.75, 0.9688, 0.75, 1.0, 0.7812, 1.0, 0.75, 0.9688, 0.7188, 0.9688, 0.7188, 1.0, 0.75, 1.0, 0.7188, 0.9688, 0.6875, 0.9688, 0.6875, 1.0, 0.7188, 1.0, 0.6875, 0.9688, 0.6562, 0.9688, 0.6562, 1.0, 0.6875, 1.0, 0.6562, 0.9688, 0.625, 0.9688, 0.625, 1.0, 0.6562, 1.0, 0.625, 0.9688, 0.5938, 0.9688, 0.5938, 1.0, 0.625, 1.0, 0.5938, 0.9688, 0.5625, 0.9688, 0.5625, 1.0, 0.5938, 1.0, 0.5625, 0.9688, 0.5312, 0.9688, 0.5312, 1.0, 0.5625, 1.0, 0.5312, 0.9688, 0.5, 0.9688, 0.5, 1.0, 0.5312, 1.0, 0.5, 0.9688, 0.4688, 0.9688, 0.4688, 1.0, 0.5, 1.0, 0.4688, 0.9688, 0.4375, 0.9688, 0.4375, 1.0, 0.4688, 1.0, 0.4375, 0.9688, 0.4062, 0.9688, 0.4062, 1.0, 0.4375, 1.0, 0.4062, 0.9688, 0.375, 0.9688, 0.375, 1.0, 0.4062, 1.0, 0.375, 0.9688, 0.3438, 0.9688, 0.3438, 1.0, 0.375, 1.0, 0.3438, 0.9688, 0.3125, 0.9688, 0.3125, 1.0, 0.3438, 1.0, 0.3125, 0.9688, 0.2812, 0.9688, 0.2812, 1.0, 0.3125, 1.0, 0.2812, 0.9688, 0.25, 0.9688, 0.25, 1.0, 0.2812, 1.0, 0.25, 0.9688, 0.2188, 0.9688, 0.2188, 1.0, 0.25, 1.0, 0.2188, 0.9688, 0.1875, 0.9688, 0.1875, 1.0, 0.2188, 1.0, 0.1875, 0.9688, 0.1562, 0.9688, 0.1562, 1.0, 0.1875, 1.0, 0.1562, 0.9688, 0.125, 0.9688, 0.125, 1.0, 0.1562, 1.0, 0.125, 0.9688, 0.09375, 0.9688, 0.09375, 1.0, 0.125, 1.0, 0.09375, 0.9688, 0.0625, 0.9688, 0.0625, 1.0, 0.09375, 1.0, 0.1183, 0.162, 0.1183, 0.162, 0.138, 0.138, 0.138, 0.138, 0.0625, 0.9688, 0.03125, 0.9688, 0.03125, 1.0, 0.0625, 1.0, 0.03125, 0.9688, 0.0, 0.9688, 0.0, 1.0, 0.03125, 1.0, 0.03125, 0.7423, 0.0, 0.7423, 0.0, 0.75, 0.03125, 0.75, 0.0625, 0.7423, 0.03125, 0.7423, 0.03125, 0.75, 0.0625, 0.75, 0.09375, 0.7423, 0.0625, 0.7423, 0.0625, 0.75, 0.09375, 0.75, 0.125, 0.7423, 0.09375, 0.7423, 0.09375, 0.75, 0.125, 0.75, 0.1562, 0.7423, 0.125, 0.7423, 0.125, 0.75, 0.1562, 0.75, 0.1875, 0.7423, 0.1562, 0.7423, 0.1562, 0.75, 0.1875, 0.75, 0.2188, 0.7423, 0.1875, 0.7423, 0.1875, 0.75, 0.2188, 0.75, 0.25, 0.7423, 0.2188, 0.7423, 0.2188, 0.75, 0.25, 0.75, 0.2812, 0.7423, 0.25, 0.7423, 0.25, 0.75, 0.2812, 0.75, 0.3125, 0.7423, 0.2812, 0.7423, 0.2812, 0.75, 0.3125, 0.75, 0.3438, 0.7423, 0.3125, 0.7423, 0.3125, 0.75, 0.3438, 0.75, 0.375, 0.7423, 0.3438, 0.7423, 0.3438, 0.75, 0.375, 0.75, 0.4063, 0.7423, 0.375, 0.7423, 0.375, 0.75, 0.4062, 0.75, 0.4375, 0.7423, 0.4063, 0.7423, 0.4062, 0.75, 0.4375, 0.75, 0.4688, 0.7423, 0.4375, 0.7423, 0.4375, 0.75, 0.4688, 0.75, 0.5, 0.7423, 0.4688, 0.7423, 0.4688, 0.75, 0.5, 0.75, 0.5312, 0.7423, 0.5, 0.7423, 0.5, 0.75, 0.5312, 0.75, 0.5625, 0.7423, 0.5312, 0.7423, 0.5312, 0.75, 0.5625, 0.75, 0.5938, 0.7423, 0.5625, 0.7423, 0.5625, 0.75, 0.5938, 0.75, 0.625, 0.7423, 0.5938, 0.7423, 0.5938, 0.75, 0.625, 0.75, 0.6562, 0.7423, 0.625, 0.7423, 0.625, 0.75, 0.6562, 0.75, 0.6875, 0.7423, 0.6562, 0.7423, 0.6562, 0.75, 0.6875, 0.75, 0.7188, 0.7423, 0.6875, 0.7423, 0.6875, 0.75, 0.7188, 0.75, 0.75, 0.7423, 0.7188, 0.7423, 0.7188, 0.75, 0.75, 0.75, 0.7812, 0.7423, 0.75, 0.7423, 0.75, 0.75, 0.7812, 0.75, 0.8125, 0.7423, 0.7812, 0.7423, 0.7812, 0.75, 0.8125, 0.75, 0.8438, 0.7423, 0.8125, 0.7423, 0.8125, 0.75, 0.8438, 0.75, 0.875, 0.7423, 0.8438, 0.7423, 0.8438, 0.75, 0.875, 0.75, 0.9062, 0.7423, 0.875, 0.7423, 0.875, 0.75, 0.9062, 0.75, 0.9375, 0.7423, 0.9062, 0.7423, 0.9062, 0.75, 0.9375, 0.75, 0.9687, 0.7423, 0.9375, 0.7423, 0.9375, 0.75, 0.9688, 0.75, 1.0, 0.7423, 0.9687, 0.7423, 0.9688, 0.75, 1.0, 0.75, 0.03125, 0.75, 0.0, 0.75, 0.0, 0.875, 0.03125, 0.875, 0.0625, 0.75, 0.03125, 0.75, 0.03125, 0.875, 0.0625, 0.875, 0.09375, 0.75, 0.0625, 0.75, 0.0625, 0.875, 0.09375, 0.875, 0.125, 0.75, 0.09375, 0.75, 0.09375, 0.875, 0.125, 0.875, 0.1562, 0.75, 0.125, 0.75, 0.125, 0.875, 0.1562, 0.875, 0.1875, 0.75, 0.1562, 0.75, 0.1562, 0.875, 0.1875, 0.875, 0.2188, 0.75, 0.1875, 0.75, 0.1875, 0.875, 0.2188, 0.875, 0.25, 0.75, 0.2188, 0.75, 0.2188, 0.875, 0.25, 0.875, 0.2812, 0.75, 0.25, 0.75, 0.25, 0.875, 0.2812, 0.875, 0.3125, 0.75, 0.2812, 0.75, 0.2812, 0.875, 0.3125, 0.875, 0.3438, 0.75, 0.3125, 0.75, 0.3125, 0.875, 0.3438, 0.875, 0.375, 0.75, 0.3438, 0.75, 0.3438, 0.875, 0.375, 0.875, 0.4062, 0.75, 0.375, 0.75, 0.375, 0.875, 0.4062, 0.875, 0.4375, 0.75, 0.4062, 0.75, 0.4062, 0.875, 0.4375, 0.875, 0.4688, 0.75, 0.4375, 0.75, 0.4375, 0.875, 0.4688, 0.875, 0.5, 0.75, 0.4688, 0.75, 0.4688, 0.875, 0.5, 0.875, 0.5312, 0.75, 0.5, 0.75, 0.5, 0.875, 0.5312, 0.875, 0.5625, 0.75, 0.5312, 0.75, 0.5312, 0.875, 0.5625, 0.875, 0.5938, 0.75, 0.5625, 0.75, 0.5625, 0.875, 0.5938, 0.875, 0.625, 0.75, 0.5938, 0.75, 0.5938, 0.875, 0.625, 0.875, 0.6562, 0.75, 0.625, 0.75, 0.625, 0.875, 0.6562, 0.875, 0.6875, 0.75, 0.6562, 0.75, 0.6562, 0.875, 0.6875, 0.875, 0.7188, 0.75, 0.6875, 0.75, 0.6875, 0.875, 0.7188, 0.875, 0.75, 0.75, 0.7188, 0.75, 0.7188, 0.875, 0.75, 0.875, 0.7812, 0.75, 0.75, 0.75, 0.75, 0.875, 0.7812, 0.875, 0.8125, 0.75, 0.7812, 0.75, 0.7812, 0.875, 0.8125, 0.875, 0.8438, 0.75, 0.8125, 0.75, 0.8125, 0.875, 0.8438, 0.875, 0.875, 0.75, 0.8438, 0.75, 0.8438, 0.875, 0.875, 0.875, 0.9062, 0.75, 0.875, 0.75, 0.875, 0.875, 0.9062, 0.875, 0.9375, 0.75, 0.9062, 0.75, 0.9062, 0.875, 0.9375, 0.875, 0.9688, 0.75, 0.9375, 0.75, 0.9375, 0.875, 0.9688, 0.875, 1.0, 0.75, 0.9688, 0.75, 0.9688, 0.875, 1.0, 0.875, 1.0, 0.6005, 0.9688, 0.6005, 0.9688, 0.6262, 1.0, 0.6262, 0.9688, 0.6005, 0.9375, 0.6005, 0.9375, 0.6262, 0.9688, 0.6262, 0.9375, 0.6005, 0.9062, 0.6005, 0.9062, 0.6262, 0.9375, 0.6262, 0.9062, 0.6005, 0.875, 0.6005, 0.875, 0.6262, 0.9062, 0.6262, 0.875, 0.6005, 0.8438, 0.6005, 0.8438, 0.6262, 0.875, 0.6262, 0.8438, 0.6005, 0.8125, 0.6005, 0.8125, 0.6262, 0.8438, 0.6262, 0.8125, 0.6005, 0.7813, 0.6005, 0.7812, 0.6262, 0.8125, 0.6262, 0.7813, 0.6005, 0.75, 0.6005, 0.75, 0.6262, 0.7812, 0.6262, 0.75, 0.6005, 0.7188, 0.6005, 0.7188, 0.6262, 0.75, 0.6262, 0.7188, 0.6005, 0.6875, 0.6005, 0.6875, 0.6262, 0.7188, 0.6262, 0.6875, 0.6005, 0.6562, 0.6005, 0.6562, 0.6262, 0.6875, 0.6262, 0.6562, 0.6005, 0.625, 0.6005, 0.625, 0.6262, 0.6562, 0.6262, 0.625, 0.6005, 0.5938, 0.6005, 0.5938, 0.6262, 0.625, 0.6262, 0.5938, 0.6005, 0.5625, 0.6005, 0.5625, 0.6262, 0.5938, 0.6262, 0.5625, 0.6005, 0.5312, 0.6005, 0.5312, 0.6262, 0.5625, 0.6262, 0.5312, 0.6005, 0.5, 0.6005, 0.5, 0.6262, 0.5312, 0.6262, 0.5, 0.6005, 0.4688, 0.6005, 0.4688, 0.6262, 0.5, 0.6262, 0.4688, 0.6005, 0.4375, 0.6005, 0.4375, 0.6262, 0.4688, 0.6262, 0.4375, 0.6005, 0.4063, 0.6005, 0.4062, 0.6262, 0.4375, 0.6262, 0.4063, 0.6005, 0.375, 0.6005, 0.375, 0.6262, 0.4062, 0.6262, 0.375, 0.6005, 0.3437, 0.6005, 0.3438, 0.6262, 0.375, 0.6262, 0.3437, 0.6005, 0.3125, 0.6005, 0.3125, 0.6262, 0.3438, 0.6262, 0.3125, 0.6005, 0.2812, 0.6005, 0.2812, 0.6262, 0.3125, 0.6262, 0.2812, 0.6005, 0.25, 0.6005, 0.25, 0.6262, 0.2812, 0.6262, 0.25, 0.6005, 0.2188, 0.6005, 0.2188, 0.6262, 0.25, 0.6262, 0.2188, 0.6005, 0.1875, 0.6005, 0.1875, 0.6262, 0.2188, 0.6262, 0.1875, 0.6005, 0.1562, 0.6005, 0.1562, 0.6262, 0.1875, 0.6262, 0.1562, 0.6005, 0.125, 0.6005, 0.125, 0.6262, 0.1562, 0.6262, 0.125, 0.6005, 0.09375, 0.6005, 0.09375, 0.6262, 0.125, 0.6262, 0.09375, 0.6005, 0.0625, 0.6005, 0.0625, 0.6262, 0.09375, 0.6262, 0.0625, 0.6005, 0.03125, 0.6005, 0.03125, 0.6262, 0.0625, 0.6262, 0.03125, 0.6005, 0.0, 0.6005, 0.0, 0.6262, 0.03125, 0.6262, 0.03125, 0.875, 0.0, 0.875, 0.0, 0.9375, 0.03125, 0.9375, 0.0625, 0.875, 0.03125, 0.875, 0.03125, 0.9375, 0.0625, 0.9375, 0.09375, 0.875, 0.0625, 0.875, 0.0625, 0.9375, 0.09375, 0.9375, 0.125, 0.875, 0.09375, 0.875, 0.09375, 0.9375, 0.125, 0.9375, 0.1562, 0.875, 0.125, 0.875, 0.125, 0.9375, 0.1562, 0.9375, 0.1875, 0.875, 0.1562, 0.875, 0.1562, 0.9375, 0.1875, 0.9375, 0.2188, 0.875, 0.1875, 0.875, 0.1875, 0.9375, 0.2188, 0.9375, 0.25, 0.875, 0.2188, 0.875, 0.2188, 0.9375, 0.25, 0.9375, 0.2812, 0.875, 0.25, 0.875, 0.25, 0.9375, 0.2812, 0.9375, 0.3125, 0.875, 0.2812, 0.875, 0.2812, 0.9375, 0.3125, 0.9375, 0.3438, 0.875, 0.3125, 0.875, 0.3125, 0.9375, 0.3438, 0.9375, 0.375, 0.875, 0.3438, 0.875, 0.3438, 0.9375, 0.375, 0.9375, 0.4062, 0.875, 0.375, 0.875, 0.375, 0.9375, 0.4062, 0.9375, 0.4375, 0.875, 0.4062, 0.875, 0.4062, 0.9375, 0.4375, 0.9375, 0.4688, 0.875, 0.4375, 0.875, 0.4375, 0.9375, 0.4688, 0.9375, 0.5, 0.875, 0.4688, 0.875, 0.4688, 0.9375, 0.5, 0.9375, 0.5312, 0.875, 0.5, 0.875, 0.5, 0.9375, 0.5312, 0.9375, 0.5625, 0.875, 0.5312, 0.875, 0.5312, 0.9375, 0.5625, 0.9375, 0.5938, 0.875, 0.5625, 0.875, 0.5625, 0.9375, 0.5938, 0.9375, 0.625, 0.875, 0.5938, 0.875, 0.5938, 0.9375, 0.625, 0.9375, 0.6562, 0.875, 0.625, 0.875, 0.625, 0.9375, 0.6562, 0.9375, 0.6875, 0.875, 0.6562, 0.875, 0.6562, 0.9375, 0.6875, 0.9375, 0.7188, 0.875, 0.6875, 0.875, 0.6875, 0.9375, 0.7188, 0.9375, 0.75, 0.875, 0.7188, 0.875, 0.7188, 0.9375, 0.75, 0.9375, 0.7812, 0.875, 0.75, 0.875, 0.75, 0.9375, 0.7812, 0.9375, 0.8125, 0.875, 0.7812, 0.875, 0.7812, 0.9375, 0.8125, 0.9375, 0.8438, 0.875, 0.8125, 0.875, 0.8125, 0.9375, 0.8438, 0.9375, 0.875, 0.875, 0.8438, 0.875, 0.8438, 0.9375, 0.875, 0.9375, 0.9062, 0.875, 0.875, 0.875, 0.875, 0.9375, 0.9062, 0.9375, 0.9375, 0.875, 0.9062, 0.875, 0.9062, 0.9375, 0.9375, 0.9375, 0.9688, 0.875, 0.9375, 0.875, 0.9375, 0.9375, 0.9688, 0.9375, 1.0, 0.875, 0.9688, 0.875, 0.9688, 0.9375, 1.0, 0.9375, 0.03125, 0.9375, 0.0, 0.9375, 0.0, 0.9688, 0.03125, 0.9688, 0.0625, 0.9375, 0.03125, 0.9375, 0.03125, 0.9688, 0.0625, 0.9688, 0.09375, 0.9375, 0.0625, 0.9375, 0.0625, 0.9688, 0.09375, 0.9688, 0.125, 0.9375, 0.09375, 0.9375, 0.09375, 0.9688, 0.125, 0.9688, 0.1562, 0.9375, 0.125, 0.9375, 0.125, 0.9688, 0.1562, 0.9688, 0.1875, 0.9375, 0.1562, 0.9375, 0.1562, 0.9688, 0.1875, 0.9688, 0.2188, 0.9375, 0.1875, 0.9375, 0.1875, 0.9688, 0.2188, 0.9688, 0.25, 0.9375, 0.2188, 0.9375, 0.2188, 0.9688, 0.25, 0.9688, 0.2812, 0.9375, 0.25, 0.9375, 0.25, 0.9688, 0.2812, 0.9688, 0.3125, 0.9375, 0.2812, 0.9375, 0.2812, 0.9688, 0.3125, 0.9688, 0.3438, 0.9375, 0.3125, 0.9375, 0.3125, 0.9688, 0.3438, 0.9688, 0.375, 0.9375, 0.3438, 0.9375, 0.3438, 0.9688, 0.375, 0.9688, 0.4062, 0.9375, 0.375, 0.9375, 0.375, 0.9688, 0.4062, 0.9688, 0.4375, 0.9375, 0.4062, 0.9375, 0.4062, 0.9688, 0.4375, 0.9688, 0.4688, 0.9375, 0.4375, 0.9375, 0.4375, 0.9688, 0.4688, 0.9688, 0.5, 0.9375, 0.4688, 0.9375, 0.4688, 0.9688, 0.5, 0.9688, 0.5312, 0.9375, 0.5, 0.9375, 0.5, 0.9688, 0.5312, 0.9688, 0.5625, 0.9375, 0.5312, 0.9375, 0.5312, 0.9688, 0.5625, 0.9688, 0.5938, 0.9375, 0.5625, 0.9375, 0.5625, 0.9688, 0.5938, 0.9688, 0.625, 0.9375, 0.5938, 0.9375, 0.5938, 0.9688, 0.625, 0.9688, 0.6562, 0.9375, 0.625, 0.9375, 0.625, 0.9688, 0.6562, 0.9688, 0.6875, 0.9375, 0.6562, 0.9375, 0.6562, 0.9688, 0.6875, 0.9688, 0.7188, 0.9375, 0.6875, 0.9375, 0.6875, 0.9688, 0.7188, 0.9688, 0.75, 0.9375, 0.7188, 0.9375, 0.7188, 0.9688, 0.75, 0.9688, 0.7812, 0.9375, 0.75, 0.9375, 0.75, 0.9688, 0.7812, 0.9688, 0.8125, 0.9375, 0.7812, 0.9375, 0.7812, 0.9688, 0.8125, 0.9688, 0.8438, 0.9375, 0.8125, 0.9375, 0.8125, 0.9688, 0.8438, 0.9688, 0.875, 0.9375, 0.8438, 0.9375, 0.8438, 0.9688, 0.875, 0.9688, 0.9062, 0.9375, 0.875, 0.9375, 0.875, 0.9688, 0.9062, 0.9688, 0.9375, 0.9375, 0.9062, 0.9375, 0.9062, 0.9688, 0.9375, 0.9688, 0.9688, 0.9375, 0.9375, 0.9375, 0.9375, 0.9688, 0.9688, 0.9688, 1.0, 0.9375, 0.9688, 0.9375, 0.9688, 0.9688, 1.0, 0.9688, 1.0, 0.7208, 0.9687, 0.7208, 0.9687, 0.7345, 1.0, 0.7345, 0.9687, 0.7208, 0.9375, 0.7208, 0.9375, 0.7345, 0.9687, 0.7345, 0.9375, 0.7208, 0.9062, 0.7208, 0.9063, 0.7345, 0.9375, 0.7345, 0.9062, 0.7208, 0.875, 0.7208, 0.875, 0.7345, 0.9063, 0.7345, 0.875, 0.7208, 0.8438, 0.7208, 0.8438, 0.7345, 0.875, 0.7345, 0.8438, 0.7208, 0.8125, 0.7208, 0.8125, 0.7345, 0.8438, 0.7345, 0.8125, 0.7208, 0.7812, 0.7208, 0.7812, 0.7345, 0.8125, 0.7345, 0.7812, 0.7208, 0.75, 0.7208, 0.75, 0.7345, 0.7812, 0.7345, 0.75, 0.7208, 0.7188, 0.7208, 0.7188, 0.7345, 0.75, 0.7345, 0.7188, 0.7208, 0.6875, 0.7208, 0.6875, 0.7345, 0.7188, 0.7345, 0.6875, 0.7208, 0.6562, 0.7208, 0.6562, 0.7345, 0.6875, 0.7345, 0.6562, 0.7208, 0.625, 0.7208, 0.625, 0.7345, 0.6562, 0.7345, 0.625, 0.7208, 0.5938, 0.7208, 0.5937, 0.7345, 0.625, 0.7345, 0.5938, 0.7208, 0.5625, 0.7208, 0.5625, 0.7345, 0.5937, 0.7345, 0.5625, 0.7208, 0.5312, 0.7208, 0.5312, 0.7345, 0.5625, 0.7345, 0.5312, 0.7208, 0.5, 0.7208, 0.5, 0.7345, 0.5312, 0.7345, 0.5, 0.7208, 0.4688, 0.7208, 0.4688, 0.7345, 0.5, 0.7345, 0.4688, 0.7208, 0.4375, 0.7208, 0.4375, 0.7345, 0.4688, 0.7345, 0.4375, 0.7208, 0.4062, 0.7208, 0.4062, 0.7345, 0.4375, 0.7345, 0.4062, 0.7208, 0.375, 0.7208, 0.375, 0.7345, 0.4062, 0.7345, 0.375, 0.7208, 0.3438, 0.7208, 0.3438, 0.7345, 0.375, 0.7345, 0.3438, 0.7208, 0.3125, 0.7208, 0.3125, 0.7345, 0.3438, 0.7345, 0.3125, 0.7208, 0.2812, 0.7208, 0.2812, 0.7345, 0.3125, 0.7345, 0.2812, 0.7208, 0.25, 0.7208, 0.25, 0.7345, 0.2812, 0.7345, 0.25, 0.7208, 0.2187, 0.7208, 0.2187, 0.7345, 0.25, 0.7345, 0.2188, 0.7208, 0.1875, 0.7208, 0.1875, 0.7345, 0.2187, 0.7345, 0.1875, 0.7208, 0.1562, 0.7208, 0.1562, 0.7345, 0.1875, 0.7345, 0.1562, 0.7208, 0.125, 0.7208, 0.125, 0.7345, 0.1562, 0.7345, 0.125, 0.7208, 0.09375, 0.7208, 0.09375, 0.7345, 0.125, 0.7345, 0.09375, 0.7208, 0.0625, 0.7208, 0.0625, 0.7345, 0.09375, 0.7345, 0.0625, 0.7208, 0.03125, 0.7208, 0.03125, 0.7345, 0.0625, 0.7345, 0.03125, 0.7208, 0.0, 0.7208, 0.0, 0.7345, 0.03125, 0.7345, 0.9375, 0.6997, 0.9062, 0.6997, 0.9062, 0.7208, 0.9375, 0.7208, 0.9062, 0.6997, 0.875, 0.6997, 0.875, 0.7208, 0.9062, 0.7208, 0.875, 0.6997, 0.8438, 0.6997, 0.8438, 0.7208, 0.875, 0.7208, 0.8438, 0.6997, 0.8125, 0.6997, 0.8125, 0.7208, 0.8438, 0.7208, 0.8125, 0.6997, 0.7812, 0.6997, 0.7812, 0.7208, 0.8125, 0.7208, 0.7812, 0.6997, 0.75, 0.6997, 0.75, 0.7208, 0.7812, 0.7208, 0.75, 0.6997, 0.7188, 0.6997, 0.7188, 0.7208, 0.75, 0.7208, 0.7187, 0.6997, 0.6875, 0.6997, 0.6875, 0.7208, 0.7188, 0.7208, 0.6875, 0.6997, 0.6562, 0.6997, 0.6562, 0.7208, 0.6875, 0.7208, 0.6562, 0.6997, 0.625, 0.6997, 0.625, 0.7208, 0.6562, 0.7208, 0.625, 0.6997, 0.5938, 0.6997, 0.5938, 0.7208, 0.625, 0.7208, 0.5938, 0.6997, 0.5625, 0.6997, 0.5625, 0.7208, 0.5938, 0.7208, 0.5625, 0.6997, 0.5312, 0.6997, 0.5312, 0.7208, 0.5625, 0.7208, 0.5312, 0.6997, 0.5, 0.6997, 0.5, 0.7208, 0.5312, 0.7208, 0.5, 0.6997, 0.4688, 0.6997, 0.4688, 0.7208, 0.5, 0.7208, 0.4688, 0.6997, 0.4375, 0.6997, 0.4375, 0.7208, 0.4688, 0.7208, 0.4375, 0.6997, 0.4062, 0.6997, 0.4062, 0.7208, 0.4375, 0.7208, 0.4062, 0.6997, 0.375, 0.6997, 0.375, 0.7208, 0.4062, 0.7208, 0.375, 0.6997, 0.3438, 0.6997, 0.3438, 0.7208, 0.375, 0.7208, 0.3438, 0.6997, 0.3125, 0.6997, 0.3125, 0.7208, 0.3438, 0.7208, 0.3125, 0.6997, 0.2812, 0.6997, 0.2812, 0.7208, 0.3125, 0.7208, 0.2812, 0.6997, 0.25, 0.6997, 0.25, 0.7208, 0.2812, 0.7208, 0.25, 0.6997, 0.2188, 0.6997, 0.2187, 0.7208, 0.25, 0.7208, 0.2188, 0.6997, 0.1875, 0.6997, 0.1875, 0.7208, 0.2188, 0.7208, 0.1875, 0.6997, 0.1562, 0.6997, 0.1562, 0.7208, 0.1875, 0.7208, 0.1562, 0.6997, 0.125, 0.6997, 0.125, 0.7208, 0.1562, 0.7208, 0.125, 0.6997, 0.09375, 0.6997, 0.09375, 0.7208, 0.125, 0.7208, 0.09375, 0.6997, 0.0625, 0.6997, 0.0625, 0.7208, 0.09375, 0.7208, 0.0625, 0.6997, 0.03125, 0.6997, 0.03125, 0.7208, 0.0625, 0.7208, 0.0625, 0.6262, 0.03125, 0.6262, 0.03125, 0.6566, 0.0625, 0.6566, 0.9688, 0.6997, 0.9375, 0.6997, 0.9375, 0.7208, 0.9687, 0.7208, 0.25, 0.4085, 0.25, 0.49, 0.2968, 0.4854, 0.2809, 0.4054, 0.2809, 0.4054, 0.2968, 0.4854, 0.3418, 0.4717, 0.3106, 0.3964, 0.3106, 0.3964, 0.3418, 0.4717, 0.3833, 0.4496, 0.338, 0.3817, 0.338, 0.3817, 0.3833, 0.4496, 0.4197, 0.4197, 0.362, 0.362, 0.362, 0.362, 0.4197, 0.4197, 0.4496, 0.3833, 0.3817, 0.338, 0.3817, 0.338, 0.4496, 0.3833, 0.4717, 0.3418, 0.3964, 0.3106, 0.3964, 0.3106, 0.4717, 0.3418, 0.4854, 0.2968, 0.4054, 0.2809, 0.4054, 0.2809, 0.4854, 0.2968, 0.49, 0.25, 0.4085, 0.25, 0.4085, 0.25, 0.49, 0.25, 0.4854, 0.2032, 0.4054, 0.2191, 0.4054, 0.2191, 0.4854, 0.2032, 0.4717, 0.1582, 0.3964, 0.1894, 0.3964, 0.1894, 0.4717, 0.1582, 0.4496, 0.1167, 0.3817, 0.162, 0.3817, 0.162, 0.4496, 0.1167, 0.4197, 0.08029, 0.362, 0.138, 0.362, 0.138, 0.4197, 0.08029, 0.3833, 0.05045, 0.338, 0.1183, 0.338, 0.1183, 0.3833, 0.05045, 0.3418, 0.02827, 0.3106, 0.1036, 0.3106, 0.1036, 0.3418, 0.02827, 0.2968, 0.01461, 0.2809, 0.09459, 0.2809, 0.09459, 0.2968, 0.01461, 0.25, 0.01, 0.25, 0.09155, 0.25, 0.09155, 0.25, 0.01, 0.2032, 0.01461, 0.2191, 0.09459, 0.2191, 0.09459, 0.2032, 0.01461, 0.1582, 0.02827, 0.1894, 0.1036, 0.1894, 0.1036, 0.1582, 0.02827, 0.1167, 0.05045, 0.162, 0.1183, 0.162, 0.1183, 0.1167, 0.05045, 0.08029, 0.08029, 0.138, 0.138, 0.138, 0.138, 0.08029, 0.08029, 0.05045, 0.1167, 0.1183, 0.162, 0.1183, 0.162, 0.05045, 0.1167, 0.02827, 0.1582, 0.1036, 0.1894, 0.1036, 0.1894, 0.02827, 0.1582, 0.01461, 0.2032, 0.09459, 0.2191, 0.09459, 0.2191, 0.01461, 0.2032, 0.01, 0.25, 0.09155, 0.25, 0.09155, 0.25, 0.01, 0.25, 0.01461, 0.2968, 0.09459, 0.2809, 0.09459, 0.2809, 0.01461, 0.2968, 0.02827, 0.3418, 0.1036, 0.3106, 0.1036, 0.3106, 0.02827, 0.3418, 0.05045, 0.3833, 0.1183, 0.338, 0.1183, 0.338, 0.05045, 0.3833, 0.08029, 0.4197, 0.138, 0.362, 0.138, 0.362, 0.08029, 0.4197, 0.1167, 0.4496, 0.162, 0.3817, 0.162, 0.3817, 0.1167, 0.4496, 0.1582, 0.4717, 0.1894, 0.3964, 0.1894, 0.3964, 0.1582, 0.4717, 0.2032, 0.4854, 0.2191, 0.4054, 0.2191, 0.4054, 0.2032, 0.4854, 0.25, 0.49, 0.25, 0.4085, 0.2809, 0.4054, 0.3106, 0.3964, 0.338, 0.3817, 0.362, 0.362, 0.3817, 0.338, 0.3964, 0.3106, 0.4054, 0.2809, 0.4085, 0.25, 0.4054, 0.2191, 0.3964, 0.1894, 0.3817, 0.162, 0.362, 0.138, 0.338, 0.1183, 0.3106, 0.1036, 0.2809, 0.09459, 0.25, 0.09155, 0.2191, 0.09459, 0.1894, 0.1036, 0.162, 0.1183, 0.138, 0.138, 0.1183, 0.162, 0.1036, 0.1894, 0.09459, 0.2191, 0.09155, 0.25, 0.09459, 0.2809, 0.1036, 0.3106, 0.1183, 0.338, 0.138, 0.362, 0.162, 0.3817, 0.1894, 0.3964, 0.2191, 0.4054, 0.25, 0.4085, 0.4085, 0.25, 0.4085, 0.25, 0.4054, 0.2809, 0.4054, 0.2809, 0.1036, 0.1894, 0.1036, 0.1894, 0.1183, 0.162, 0.1183, 0.162, 0.4054, 0.2191, 0.4054, 0.2191, 0.4085, 0.25, 0.4085, 0.25, 0.09459, 0.2191, 0.09459, 0.2191, 0.1036, 0.1894, 0.1036, 0.1894, 0.3964, 0.1894, 0.3964, 0.1894, 0.4054, 0.2191, 0.4054, 0.2191, 0.09155, 0.25, 0.09155, 0.25, 0.09459, 0.2191, 0.09459, 0.2191, 0.3817, 0.162, 0.3817, 0.162, 0.3964, 0.1894, 0.3964, 0.1894, 0.09459, 0.2809, 0.09459, 0.2809, 0.09155, 0.25, 0.09155, 0.25, 0.362, 0.138, 0.362, 0.138, 0.3817, 0.162, 0.3817, 0.162, 0.1036, 0.3106, 0.1036, 0.3106, 0.09459, 0.2809, 0.09459, 0.2809, 0.338, 0.1183, 0.338, 0.1183, 0.362, 0.138, 0.362, 0.138, 0.1183, 0.338, 0.1183, 0.338, 0.1036, 0.3106, 0.1036, 0.3106, 0.3106, 0.1036, 0.3106, 0.1036, 0.338, 0.1183, 0.338, 0.1183, 0.2809, 0.4054, 0.2809, 0.4054, 0.25, 0.4085, 0.25, 0.4085, 0.138, 0.362, 0.138, 0.362, 0.1183, 0.338, 0.1183, 0.338, 0.2809, 0.09459, 0.2809, 0.09459, 0.3106, 0.1036, 0.3106, 0.1036, 0.3106, 0.3964, 0.3106, 0.3964, 0.2809, 0.4054, 0.2809, 0.4054, 0.162, 0.3817, 0.162, 0.3817, 0.138, 0.362, 0.138, 0.362, 0.25, 0.09155, 0.25, 0.09155, 0.2809, 0.09459, 0.2809, 0.09459, 0.338, 0.3817, 0.338, 0.3817, 0.3106, 0.3964, 0.3106, 0.3964, 0.1894, 0.3964, 0.1894, 0.3964, 0.162, 0.3817, 0.162, 0.3817, 0.2191, 0.09459, 0.2191, 0.09459, 0.25, 0.09155, 0.25, 0.09155, 0.362, 0.362, 0.362, 0.362, 0.338, 0.3817, 0.338, 0.3817, 0.2191, 0.4054, 0.2191, 0.4054, 0.1894, 0.3964, 0.1894, 0.3964, 0.1894, 0.1036, 0.1894, 0.1036, 0.2191, 0.09459, 0.2191, 0.09459, 0.3817, 0.338, 0.3817, 0.338, 0.362, 0.362, 0.362, 0.362, 0.25, 0.4085, 0.25, 0.4085, 0.2191, 0.4054, 0.2191, 0.4054, 0.162, 0.1183, 0.162, 0.1183, 0.1894, 0.1036, 0.1894, 0.1036, 0.3964, 0.3106, 0.3964, 0.3106, 0.3817, 0.338, 0.3817, 0.338, 0.138, 0.138, 0.138, 0.138, 0.162, 0.1183, 0.162, 0.1183, 0.4054, 0.2809, 0.4054, 0.2809, 0.3964, 0.3106, 0.3964, 0.3106, 0.03125, 0.5818, 0.0, 0.5818, 0.0, 0.6005, 0.03125, 0.6005, 0.0625, 0.5818, 0.03125, 0.5818, 0.03125, 0.6005, 0.0625, 0.6005, 0.09375, 0.5818, 0.0625, 0.5818, 0.0625, 0.6005, 0.09375, 0.6005, 0.125, 0.5818, 0.09375, 0.5818, 0.09375, 0.6005, 0.125, 0.6005, 0.1562, 0.5818, 0.125, 0.5818, 0.125, 0.6005, 0.1562, 0.6005, 0.1875, 0.5818, 0.1562, 0.5818, 0.1562, 0.6005, 0.1875, 0.6005, 0.2188, 0.5818, 0.1875, 0.5818, 0.1875, 0.6005, 0.2188, 0.6005, 0.25, 0.5818, 0.2188, 0.5818, 0.2188, 0.6005, 0.25, 0.6005, 0.2812, 0.5818, 0.25, 0.5818, 0.25, 0.6005, 0.2812, 0.6005, 0.3125, 0.5818, 0.2812, 0.5818, 0.2812, 0.6005, 0.3125, 0.6005, 0.3437, 0.5818, 0.3125, 0.5818, 0.3125, 0.6005, 0.3437, 0.6005, 0.375, 0.5818, 0.3437, 0.5818, 0.3437, 0.6005, 0.375, 0.6005, 0.4062, 0.5818, 0.375, 0.5818, 0.375, 0.6005, 0.4063, 0.6005, 0.4375, 0.5818, 0.4062, 0.5818, 0.4063, 0.6005, 0.4375, 0.6005, 0.4688, 0.5818, 0.4375, 0.5818, 0.4375, 0.6005, 0.4688, 0.6005, 0.5, 0.5818, 0.4688, 0.5818, 0.4688, 0.6005, 0.5, 0.6005, 0.5312, 0.5818, 0.5, 0.5818, 0.5, 0.6005, 0.5312, 0.6005, 0.5625, 0.5818, 0.5312, 0.5818, 0.5312, 0.6005, 0.5625, 0.6005, 0.5937, 0.5818, 0.5625, 0.5818, 0.5625, 0.6005, 0.5938, 0.6005, 0.625, 0.5818, 0.5937, 0.5818, 0.5938, 0.6005, 0.625, 0.6005, 0.6562, 0.5818, 0.625, 0.5818, 0.625, 0.6005, 0.6562, 0.6005, 0.6875, 0.5818, 0.6562, 0.5818, 0.6562, 0.6005, 0.6875, 0.6005, 0.7188, 0.5818, 0.6875, 0.5818, 0.6875, 0.6005, 0.7188, 0.6005, 0.75, 0.5818, 0.7188, 0.5818, 0.7188, 0.6005, 0.75, 0.6005, 0.7812, 0.5818, 0.75, 0.5818, 0.75, 0.6005, 0.7813, 0.6005, 0.8125, 0.5818, 0.7812, 0.5818, 0.7813, 0.6005, 0.8125, 0.6005, 0.8438, 0.5818, 0.8125, 0.5818, 0.8125, 0.6005, 0.8438, 0.6005, 0.875, 0.5818, 0.8438, 0.5818, 0.8438, 0.6005, 0.875, 0.6005, 0.9062, 0.5818, 0.875, 0.5818, 0.875, 0.6005, 0.9062, 0.6005, 0.9375, 0.5818, 0.9062, 0.5818, 0.9062, 0.6005, 0.9375, 0.6005, 0.9688, 0.5818, 0.9375, 0.5818, 0.9375, 0.6005, 0.9688, 0.6005, 1.0, 0.5818, 0.9688, 0.5818, 0.9688, 0.6005, 1.0, 0.6005, 1.0, 0.5631, 0.9688, 0.5631, 0.9688, 0.5818, 1.0, 0.5818, 0.9688, 0.5631, 0.9375, 0.5631, 0.9375, 0.5818, 0.9688, 0.5818, 0.9375, 0.5631, 0.9062, 0.5631, 0.9062, 0.5818, 0.9375, 0.5818, 0.9062, 0.5631, 0.875, 0.5631, 0.875, 0.5818, 0.9062, 0.5818, 0.875, 0.5631, 0.8438, 0.5631, 0.8438, 0.5818, 0.875, 0.5818, 0.8438, 0.5631, 0.8125, 0.5631, 0.8125, 0.5818, 0.8438, 0.5818, 0.8125, 0.5631, 0.7812, 0.5631, 0.7812, 0.5818, 0.8125, 0.5818, 0.7812, 0.5631, 0.75, 0.5631, 0.75, 0.5818, 0.7812, 0.5818, 0.75, 0.5631, 0.7188, 0.5631, 0.7188, 0.5818, 0.75, 0.5818, 0.7188, 0.5631, 0.6875, 0.5631, 0.6875, 0.5818, 0.7188, 0.5818, 0.6875, 0.5631, 0.6562, 0.5631, 0.6562, 0.5818, 0.6875, 0.5818, 0.6562, 0.5631, 0.625, 0.5631, 0.625, 0.5818, 0.6562, 0.5818, 0.625, 0.5631, 0.5938, 0.5631, 0.5937, 0.5818, 0.625, 0.5818, 0.5938, 0.5631, 0.5625, 0.5631, 0.5625, 0.5818, 0.5937, 0.5818, 0.5625, 0.5631, 0.5312, 0.5631, 0.5312, 0.5818, 0.5625, 0.5818, 0.5312, 0.5631, 0.5, 0.5631, 0.5, 0.5818, 0.5312, 0.5818, 0.5, 0.5631, 0.4688, 0.5631, 0.4688, 0.5818, 0.5, 0.5818, 0.4688, 0.5631, 0.4375, 0.5631, 0.4375, 0.5818, 0.4688, 0.5818, 0.4375, 0.5631, 0.4062, 0.5631, 0.4062, 0.5818, 0.4375, 0.5818, 0.4062, 0.5631, 0.375, 0.5631, 0.375, 0.5818, 0.4062, 0.5818, 0.375, 0.5631, 0.3438, 0.5631, 0.3437, 0.5818, 0.375, 0.5818, 0.3438, 0.5631, 0.3125, 0.5631, 0.3125, 0.5818, 0.3437, 0.5818, 0.3125, 0.5631, 0.2812, 0.5631, 0.2812, 0.5818, 0.3125, 0.5818, 0.2812, 0.5631, 0.25, 0.5631, 0.25, 0.5818, 0.2812, 0.5818, 0.25, 0.5631, 0.2188, 0.5631, 0.2188, 0.5818, 0.25, 0.5818, 0.2188, 0.5631, 0.1875, 0.5631, 0.1875, 0.5818, 0.2188, 0.5818, 0.1875, 0.5631, 0.1562, 0.5631, 0.1562, 0.5818, 0.1875, 0.5818, 0.1562, 0.5631, 0.125, 0.5631, 0.125, 0.5818, 0.1562, 0.5818, 0.125, 0.5631, 0.09375, 0.5631, 0.09375, 0.5818, 0.125, 0.5818, 0.09375, 0.5631, 0.0625, 0.5631, 0.0625, 0.5818, 0.09375, 0.5818, 0.0625, 0.5631, 0.03125, 0.5631, 0.03125, 0.5818, 0.0625, 0.5818, 0.03125, 0.5631, 0.0, 0.5631, 0.0, 0.5818, 0.03125, 0.5818, 1.0, 0.7345, 0.9687, 0.7345, 0.9687, 0.7423, 1.0, 0.7423, 0.9687, 0.7345, 0.9375, 0.7345, 0.9375, 0.7423, 0.9687, 0.7423, 0.9375, 0.7345, 0.9063, 0.7345, 0.9062, 0.7423, 0.9375, 0.7423, 0.9063, 0.7345, 0.875, 0.7345, 0.875, 0.7423, 0.9062, 0.7423, 0.875, 0.7345, 0.8438, 0.7345, 0.8438, 0.7423, 0.875, 0.7423, 0.8438, 0.7345, 0.8125, 0.7345, 0.8125, 0.7423, 0.8438, 0.7423, 0.8125, 0.7345, 0.7812, 0.7345, 0.7812, 0.7423, 0.8125, 0.7423, 0.7812, 0.7345, 0.75, 0.7345, 0.75, 0.7423, 0.7812, 0.7423, 0.75, 0.7345, 0.7188, 0.7345, 0.7188, 0.7423, 0.75, 0.7423, 0.7188, 0.7345, 0.6875, 0.7345, 0.6875, 0.7423, 0.7188, 0.7423, 0.6875, 0.7345, 0.6562, 0.7345, 0.6562, 0.7423, 0.6875, 0.7423, 0.6562, 0.7345, 0.625, 0.7345, 0.625, 0.7423, 0.6562, 0.7423, 0.625, 0.7345, 0.5937, 0.7345, 0.5938, 0.7423, 0.625, 0.7423, 0.5937, 0.7345, 0.5625, 0.7345, 0.5625, 0.7423, 0.5938, 0.7423, 0.5625, 0.7345, 0.5312, 0.7345, 0.5312, 0.7423, 0.5625, 0.7423, 0.5312, 0.7345, 0.5, 0.7345, 0.5, 0.7423, 0.5312, 0.7423, 0.5, 0.7345, 0.4688, 0.7345, 0.4688, 0.7423, 0.5, 0.7423, 0.4688, 0.7345, 0.4375, 0.7345, 0.4375, 0.7423, 0.4688, 0.7423, 0.4375, 0.7345, 0.4062, 0.7345, 0.4063, 0.7423, 0.4375, 0.7423, 0.4062, 0.7345, 0.375, 0.7345, 0.375, 0.7423, 0.4063, 0.7423, 0.375, 0.7345, 0.3438, 0.7345, 0.3438, 0.7423, 0.375, 0.7423, 0.3438, 0.7345, 0.3125, 0.7345, 0.3125, 0.7423, 0.3438, 0.7423, 0.3125, 0.7345, 0.2812, 0.7345, 0.2812, 0.7423, 0.3125, 0.7423, 0.2812, 0.7345, 0.25, 0.7345, 0.25, 0.7423, 0.2812, 0.7423, 0.25, 0.7345, 0.2187, 0.7345, 0.2188, 0.7423, 0.25, 0.7423, 0.2187, 0.7345, 0.1875, 0.7345, 0.1875, 0.7423, 0.2188, 0.7423, 0.1875, 0.7345, 0.1562, 0.7345, 0.1562, 0.7423, 0.1875, 0.7423, 0.1562, 0.7345, 0.125, 0.7345, 0.125, 0.7423, 0.1562, 0.7423, 0.125, 0.7345, 0.09375, 0.7345, 0.09375, 0.7423, 0.125, 0.7423, 0.09375, 0.7345, 0.0625, 0.7345, 0.0625, 0.7423, 0.09375, 0.7423, 0.0625, 0.7345, 0.03125, 0.7345, 0.03125, 0.7423, 0.0625, 0.7423, 0.03125, 0.7345, 0.0, 0.7345, 0.0, 0.7423, 0.03125, 0.7423, 0.4054, 0.2809, 0.4054, 0.2809, 0.3964, 0.3106, 0.3964, 0.3106, 0.138, 0.138, 0.138, 0.138, 0.162, 0.1183, 0.162, 0.1183, 0.3964, 0.3106, 0.3964, 0.3106, 0.3817, 0.338, 0.3817, 0.338, 0.162, 0.1183, 0.162, 0.1183, 0.1894, 0.1036, 0.1894, 0.1036, 0.25, 0.4085, 0.25, 0.4085, 0.2191, 0.4054, 0.2191, 0.4054, 0.3817, 0.338, 0.3817, 0.338, 0.362, 0.362, 0.362, 0.362, 0.1894, 0.1036, 0.1894, 0.1036, 0.2191, 0.09459, 0.2191, 0.09459, 0.2191, 0.4054, 0.2191, 0.4054, 0.1894, 0.3964, 0.1894, 0.3964, 0.362, 0.362, 0.362, 0.362, 0.338, 0.3817, 0.338, 0.3817, 0.2191, 0.09459, 0.2191, 0.09459, 0.25, 0.09155, 0.25, 0.09155, 0.1894, 0.3964, 0.1894, 0.3964, 0.162, 0.3817, 0.162, 0.3817, 0.338, 0.3817, 0.338, 0.3817, 0.3106, 0.3964, 0.3106, 0.3964, 0.25, 0.09155, 0.25, 0.09155, 0.2809, 0.09459, 0.2809, 0.09459, 0.162, 0.3817, 0.162, 0.3817, 0.138, 0.362, 0.138, 0.362, 0.3106, 0.3964, 0.3106, 0.3964, 0.2809, 0.4054, 0.2809, 0.4054, 0.2809, 0.09459, 0.2809, 0.09459, 0.3106, 0.1036, 0.3106, 0.1036, 0.138, 0.362, 0.138, 0.362, 0.1183, 0.338, 0.1183, 0.338, 0.2809, 0.4054, 0.2809, 0.4054, 0.25, 0.4085, 0.25, 0.4085, 0.3106, 0.1036, 0.3106, 0.1036, 0.338, 0.1183, 0.338, 0.1183, 0.1183, 0.338, 0.1183, 0.338, 0.1036, 0.3106, 0.1036, 0.3106, 0.338, 0.1183, 0.338, 0.1183, 0.362, 0.138, 0.362, 0.138, 0.1036, 0.3106, 0.1036, 0.3106, 0.09459, 0.2809, 0.09459, 0.2809, 0.362, 0.138, 0.362, 0.138, 0.3817, 0.162, 0.3817, 0.162, 0.09459, 0.2809, 0.09459, 0.2809, 0.09155, 0.25, 0.09155, 0.25, 0.3817, 0.162, 0.3817, 0.162, 0.3964, 0.1894, 0.3964, 0.1894, 0.09155, 0.25, 0.09155, 0.25, 0.09459, 0.2191, 0.09459, 0.2191, 0.3964, 0.1894, 0.3964, 0.1894, 0.4054, 0.2191, 0.4054, 0.2191, 0.09459, 0.2191, 0.09459, 0.2191, 0.1036, 0.1894, 0.1036, 0.1894, 0.4054, 0.2191, 0.4054, 0.2191, 0.4085, 0.25, 0.4085, 0.25, 0.1036, 0.1894, 0.1036, 0.1894, 0.1183, 0.162, 0.1183, 0.162, 0.4085, 0.25, 0.4085, 0.25, 0.4054, 0.2809, 0.4054, 0.2809, 0.1183, 0.162, 0.1183, 0.162, 0.138, 0.138, 0.138, 0.138, 0.4054, 0.2809, 0.4054, 0.2809, 0.3964, 0.3106, 0.3964, 0.3106, 0.138, 0.138, 0.138, 0.138, 0.162, 0.1183, 0.162, 0.1183, 0.3964, 0.3106, 0.3964, 0.3106, 0.3817, 0.338, 0.3817, 0.338, 0.162, 0.1183, 0.162, 0.1183, 0.1894, 0.1036, 0.1894, 0.1036, 0.25, 0.4085, 0.25, 0.4085, 0.2191, 0.4054, 0.2191, 0.4054, 0.3817, 0.338, 0.3817, 0.338, 0.362, 0.362, 0.362, 0.362, 0.1894, 0.1036, 0.1894, 0.1036, 0.2191, 0.09459, 0.2191, 0.09459, 0.2191, 0.4054, 0.2191, 0.4054, 0.1894, 0.3964, 0.1894, 0.3964, 0.362, 0.362, 0.362, 0.362, 0.338, 0.3817, 0.338, 0.3817, 0.2191, 0.09459, 0.2191, 0.09459, 0.25, 0.09155, 0.25, 0.09155, 0.1894, 0.3964, 0.1894, 0.3964, 0.162, 0.3817, 0.162, 0.3817, 0.338, 0.3817, 0.338, 0.3817, 0.3106, 0.3964, 0.3106, 0.3964, 0.25, 0.09155, 0.25, 0.09155, 0.2809, 0.09459, 0.2809, 0.09459, 0.162, 0.3817, 0.162, 0.3817, 0.138, 0.362, 0.138, 0.362, 0.3106, 0.3964, 0.3106, 0.3964, 0.2809, 0.4054, 0.2809, 0.4054, 0.2809, 0.09459, 0.2809, 0.09459, 0.3106, 0.1036, 0.3106, 0.1036, 0.138, 0.362, 0.138, 0.362, 0.1183, 0.338, 0.1183, 0.338, 0.2809, 0.4054, 0.2809, 0.4054, 0.25, 0.4085, 0.25, 0.4085, 0.3106, 0.1036, 0.3106, 0.1036, 0.338, 0.1183, 0.338, 0.1183, 0.1183, 0.338, 0.1183, 0.338, 0.1036, 0.3106, 0.1036, 0.3106, 0.338, 0.1183, 0.338, 0.1183, 0.362, 0.138, 0.362, 0.138, 0.1036, 0.3106, 0.1036, 0.3106, 0.09459, 0.2809, 0.09459, 0.2809, 0.362, 0.138, 0.362, 0.138, 0.3817, 0.162, 0.3817, 0.162, 0.09459, 0.2809, 0.09459, 0.2809, 0.09155, 0.25, 0.09155, 0.25, 0.3817, 0.162, 0.3817, 0.162, 0.3964, 0.1894, 0.3964, 0.1894, 0.09155, 0.25, 0.09155, 0.25, 0.09459, 0.2191, 0.09459, 0.2191, 0.3964, 0.1894, 0.3964, 0.1894, 0.4054, 0.2191, 0.4054, 0.2191, 0.09459, 0.2191, 0.09459, 0.2191, 0.1036, 0.1894, 0.1036, 0.1894, 0.4054, 0.2191, 0.4054, 0.2191, 0.4085, 0.25, 0.4085, 0.25, 0.1036, 0.1894, 0.1036, 0.1894, 0.1183, 0.162, 0.1183, 0.162, 0.4085, 0.25, 0.4085, 0.25, 0.4054, 0.2809, 0.4054, 0.2809, 0.1183, 0.162, 0.1183, 0.162, 0.138, 0.138, 0.138, 0.138, 0.1183, 0.162, 0.1183, 0.162, 0.138, 0.138, 0.138, 0.138, 0.4085, 0.25, 0.4085, 0.25, 0.4054, 0.2809, 0.4054, 0.2809, 0.1036, 0.1894, 0.1036, 0.1894, 0.1183, 0.162, 0.1183, 0.162, 0.4054, 0.2191, 0.4054, 0.2191, 0.4085, 0.25, 0.4085, 0.25, 0.09459, 0.2191, 0.09459, 0.2191, 0.1036, 0.1894, 0.1036, 0.1894, 0.3964, 0.1894, 0.3964, 0.1894, 0.4054, 0.2191, 0.4054, 0.2191, 0.09155, 0.25, 0.09155, 0.25, 0.09459, 0.2191, 0.09459, 0.2191, 0.3817, 0.162, 0.3817, 0.162, 0.3964, 0.1894, 0.3964, 0.1894, 0.09459, 0.2809, 0.09459, 0.2809, 0.09155, 0.25, 0.09155, 0.25, 0.362, 0.138, 0.362, 0.138, 0.3817, 0.162, 0.3817, 0.162, 0.1036, 0.3106, 0.1036, 0.3106, 0.09459, 0.2809, 0.09459, 0.2809, 0.338, 0.1183, 0.338, 0.1183, 0.362, 0.138, 0.362, 0.138, 0.1183, 0.338, 0.1183, 0.338, 0.1036, 0.3106, 0.1036, 0.3106, 0.3106, 0.1036, 0.3106, 0.1036, 0.338, 0.1183, 0.338, 0.1183, 0.2809, 0.4054, 0.2809, 0.4054, 0.25, 0.4085, 0.25, 0.4085, 0.138, 0.362, 0.138, 0.362, 0.1183, 0.338, 0.1183, 0.338, 0.2809, 0.09459, 0.2809, 0.09459, 0.3106, 0.1036, 0.3106, 0.1036, 0.3106, 0.3964, 0.3106, 0.3964, 0.2809, 0.4054, 0.2809, 0.4054, 0.162, 0.3817, 0.162, 0.3817, 0.138, 0.362, 0.138, 0.362, 0.25, 0.09155, 0.25, 0.09155, 0.2809, 0.09459, 0.2809, 0.09459, 0.338, 0.3817, 0.338, 0.3817, 0.3106, 0.3964, 0.3106, 0.3964, 0.1894, 0.3964, 0.1894, 0.3964, 0.162, 0.3817, 0.162, 0.3817, 0.2191, 0.09459, 0.2191, 0.09459, 0.25, 0.09155, 0.25, 0.09155, 0.362, 0.362, 0.362, 0.362, 0.338, 0.3817, 0.338, 0.3817, 0.2191, 0.4054, 0.2191, 0.4054, 0.1894, 0.3964, 0.1894, 0.3964, 0.1894, 0.1036, 0.1894, 0.1036, 0.2191, 0.09459, 0.2191, 0.09459, 0.3817, 0.338, 0.3817, 0.338, 0.362, 0.362, 0.362, 0.362, 0.25, 0.4085, 0.25, 0.4085, 0.2191, 0.4054, 0.2191, 0.4054, 0.162, 0.1183, 0.162, 0.1183, 0.1894, 0.1036, 0.1894, 0.1036, 0.3964, 0.3106, 0.3964, 0.3106, 0.3817, 0.338, 0.3817, 0.338, 0.138, 0.138, 0.138, 0.138, 0.162, 0.1183, 0.162, 0.1183, 0.4054, 0.2809, 0.4054, 0.2809, 0.3964, 0.3106, 0.3964, 0.3106, 0.03125, 0.6741, 0.0, 0.6741, 0.0, 0.6852, 0.03125, 0.6852, 0.9688, 0.6741, 0.9375, 0.6741, 0.9375, 0.6852, 0.9688, 0.6852, 0.9375, 0.6741, 0.9062, 0.6741, 0.9062, 0.6852, 0.9375, 0.6852, 0.9062, 0.6741, 0.875, 0.6741, 0.875, 0.6852, 0.9062, 0.6852, 0.875, 0.6741, 0.8438, 0.6741, 0.8438, 0.6852, 0.875, 0.6852, 0.8438, 0.6741, 0.8125, 0.6741, 0.8125, 0.6852, 0.8438, 0.6852, 0.8125, 0.6741, 0.7812, 0.6741, 0.7812, 0.6852, 0.8125, 0.6852, 0.7812, 0.6741, 0.75, 0.6741, 0.75, 0.6852, 0.7812, 0.6852, 0.75, 0.6741, 0.7188, 0.6741, 0.7188, 0.6852, 0.75, 0.6852, 0.7188, 0.6741, 0.6875, 0.6741, 0.6875, 0.6852, 0.7187, 0.6852, 0.6875, 0.6741, 0.6563, 0.6741, 0.6562, 0.6852, 0.6875, 0.6852, 0.6562, 0.6741, 0.625, 0.6741, 0.625, 0.6852, 0.6562, 0.6852, 0.625, 0.6741, 0.5938, 0.6741, 0.5938, 0.6852, 0.625, 0.6852, 0.5938, 0.6741, 0.5625, 0.6741, 0.5625, 0.6852, 0.5938, 0.6852, 0.5625, 0.6741, 0.5312, 0.6741, 0.5312, 0.6852, 0.5625, 0.6852, 0.5312, 0.6741, 0.5, 0.6741, 0.5, 0.6852, 0.5312, 0.6852, 0.5, 0.6741, 0.4687, 0.6741, 0.4688, 0.6852, 0.5, 0.6852, 0.4687, 0.6741, 0.4375, 0.6741, 0.4375, 0.6852, 0.4688, 0.6852, 0.4375, 0.6741, 0.4062, 0.6741, 0.4062, 0.6852, 0.4375, 0.6852, 0.4062, 0.6741, 0.375, 0.6741, 0.375, 0.6852, 0.4062, 0.6852, 0.375, 0.6741, 0.3438, 0.6741, 0.3438, 0.6852, 0.375, 0.6852, 0.3438, 0.6741, 0.3125, 0.6741, 0.3125, 0.6852, 0.3438, 0.6852, 0.3125, 0.6741, 0.2812, 0.6741, 0.2812, 0.6852, 0.3125, 0.6852, 0.2812, 0.6741, 0.25, 0.6741, 0.25, 0.6852, 0.2812, 0.6852, 0.25, 0.6741, 0.2188, 0.6741, 0.2188, 0.6852, 0.25, 0.6852, 0.2188, 0.6741, 0.1875, 0.6741, 0.1875, 0.6852, 0.2188, 0.6852, 0.1875, 0.6741, 0.1562, 0.6741, 0.1562, 0.6852, 0.1875, 0.6852, 0.1562, 0.6741, 0.125, 0.6741, 0.125, 0.6852, 0.1562, 0.6852, 0.125, 0.6741, 0.09375, 0.6741, 0.09375, 0.6852, 0.125, 0.6852, 0.09375, 0.6741, 0.0625, 0.6741, 0.0625, 0.6852, 0.09375, 0.6852, 0.0625, 0.6741, 0.03125, 0.6741, 0.03125, 0.6852, 0.0625, 0.6852, 1.0, 0.6997, 0.9688, 0.6997, 0.9687, 0.7208, 1.0, 0.7208, 1.0, 0.6741, 0.9688, 0.6741, 0.9688, 0.6852, 1.0, 0.6852, 1.0, 0.6262, 0.9688, 0.6262, 0.9688, 0.6566, 1.0, 0.6566, 0.9688, 0.6262, 0.9375, 0.6262, 0.9375, 0.6566, 0.9688, 0.6566, 0.03125, 0.6262, 0.0, 0.6262, 0.0, 0.6566, 0.03125, 0.6566, 0.09375, 0.6262, 0.0625, 0.6262, 0.0625, 0.6566, 0.09375, 0.6566, 0.125, 0.6262, 0.09375, 0.6262, 0.09375, 0.6566, 0.125, 0.6566, 0.1562, 0.6262, 0.125, 0.6262, 0.125, 0.6566, 0.1562, 0.6566, 0.1875, 0.6262, 0.1562, 0.6262, 0.1562, 0.6566, 0.1875, 0.6566, 0.2188, 0.6262, 0.1875, 0.6262, 0.1875, 0.6566, 0.2188, 0.6566, 0.25, 0.6262, 0.2188, 0.6262, 0.2188, 0.6566, 0.25, 0.6566, 0.2812, 0.6262, 0.25, 0.6262, 0.25, 0.6566, 0.2812, 0.6566, 0.3125, 0.6262, 0.2812, 0.6262, 0.2812, 0.6566, 0.3125, 0.6566, 0.3438, 0.6262, 0.3125, 0.6262, 0.3125, 0.6566, 0.3438, 0.6566, 0.375, 0.6262, 0.3438, 0.6262, 0.3438, 0.6566, 0.375, 0.6566, 0.4062, 0.6262, 0.375, 0.6262, 0.375, 0.6566, 0.4062, 0.6566, 0.4375, 0.6262, 0.4062, 0.6262, 0.4062, 0.6566, 0.4375, 0.6566, 0.4688, 0.6262, 0.4375, 0.6262, 0.4375, 0.6566, 0.4687, 0.6566, 0.5, 0.6262, 0.4688, 0.6262, 0.4687, 0.6566, 0.5, 0.6566, 0.5312, 0.6262, 0.5, 0.6262, 0.5, 0.6566, 0.5312, 0.6566, 0.5625, 0.6262, 0.5312, 0.6262, 0.5312, 0.6566, 0.5625, 0.6566, 0.5938, 0.6262, 0.5625, 0.6262, 0.5625, 0.6566, 0.5938, 0.6566, 0.625, 0.6262, 0.5938, 0.6262, 0.5938, 0.6566, 0.625, 0.6566, 0.6562, 0.6262, 0.625, 0.6262, 0.625, 0.6566, 0.6562, 0.6566, 0.6875, 0.6262, 0.6562, 0.6262, 0.6562, 0.6566, 0.6875, 0.6566, 0.7188, 0.6262, 0.6875, 0.6262, 0.6875, 0.6566, 0.7188, 0.6566, 0.75, 0.6262, 0.7188, 0.6262, 0.7188, 0.6566, 0.75, 0.6566, 0.7812, 0.6262, 0.75, 0.6262, 0.75, 0.6566, 0.7812, 0.6566, 0.8125, 0.6262, 0.7812, 0.6262, 0.7812, 0.6566, 0.8125, 0.6566, 0.8438, 0.6262, 0.8125, 0.6262, 0.8125, 0.6566, 0.8438, 0.6566, 0.875, 0.6262, 0.8438, 0.6262, 0.8438, 0.6566, 0.875, 0.6566, 0.9062, 0.6262, 0.875, 0.6262, 0.875, 0.6566, 0.9062, 0.6566, 0.9375, 0.6262, 0.9062, 0.6262, 0.9062, 0.6566, 0.9375, 0.6566, 1.0, 0.6852, 0.9688, 0.6852, 0.9688, 0.6907, 0.9999, 0.6907, 0.9999, 0.6907, 0.9688, 0.6907, 0.9688, 0.6997, 1.0, 0.6997, 0.9688, 0.6852, 0.9375, 0.6852, 0.9375, 0.6907, 0.9688, 0.6907, 0.9688, 0.6907, 0.9375, 0.6907, 0.9375, 0.6997, 0.9688, 0.6997, 0.9375, 0.6852, 0.9062, 0.6852, 0.9062, 0.6907, 0.9375, 0.6907, 0.9375, 0.6907, 0.9062, 0.6907, 0.9062, 0.6997, 0.9375, 0.6997, 0.9062, 0.6852, 0.875, 0.6852, 0.875, 0.6907, 0.9062, 0.6907, 0.9062, 0.6907, 0.875, 0.6907, 0.875, 0.6997, 0.9062, 0.6997, 0.875, 0.6852, 0.8438, 0.6852, 0.8438, 0.6907, 0.875, 0.6907, 0.875, 0.6907, 0.8438, 0.6907, 0.8438, 0.6997, 0.875, 0.6997, 0.8438, 0.6852, 0.8125, 0.6852, 0.8125, 0.6907, 0.8438, 0.6907, 0.8438, 0.6907, 0.8125, 0.6907, 0.8125, 0.6997, 0.8438, 0.6997, 0.8125, 0.6852, 0.7812, 0.6852, 0.7812, 0.6907, 0.8125, 0.6907, 0.8125, 0.6907, 0.7812, 0.6907, 0.7812, 0.6997, 0.8125, 0.6997, 0.7812, 0.6852, 0.75, 0.6852, 0.75, 0.6907, 0.7812, 0.6907, 0.7812, 0.6907, 0.75, 0.6907, 0.75, 0.6997, 0.7812, 0.6997, 0.75, 0.6852, 0.7188, 0.6852, 0.7188, 0.6907, 0.75, 0.6907, 0.75, 0.6907, 0.7188, 0.6907, 0.7188, 0.6997, 0.75, 0.6997, 0.7187, 0.6852, 0.6875, 0.6852, 0.6875, 0.6907, 0.7188, 0.6907, 0.7188, 0.6907, 0.6875, 0.6907, 0.6875, 0.6997, 0.7187, 0.6997, 0.6875, 0.6852, 0.6562, 0.6852, 0.6562, 0.6907, 0.6875, 0.6907, 0.6875, 0.6907, 0.6562, 0.6907, 0.6562, 0.6997, 0.6875, 0.6997, 0.6562, 0.6852, 0.625, 0.6852, 0.625, 0.6907, 0.6562, 0.6907, 0.6562, 0.6907, 0.625, 0.6907, 0.625, 0.6997, 0.6562, 0.6997, 0.625, 0.6852, 0.5938, 0.6852, 0.5938, 0.6907, 0.625, 0.6907, 0.625, 0.6907, 0.5938, 0.6907, 0.5938, 0.6997, 0.625, 0.6997, 0.5938, 0.6852, 0.5625, 0.6852, 0.5625, 0.6907, 0.5938, 0.6907, 0.5938, 0.6907, 0.5625, 0.6907, 0.5625, 0.6997, 0.5938, 0.6997, 0.5625, 0.6852, 0.5312, 0.6852, 0.5312, 0.6907, 0.5625, 0.6907, 0.5625, 0.6907, 0.5312, 0.6907, 0.5312, 0.6997, 0.5625, 0.6997, 0.5312, 0.6852, 0.5, 0.6852, 0.5, 0.6907, 0.5312, 0.6907, 0.5312, 0.6907, 0.5, 0.6907, 0.5, 0.6997, 0.5312, 0.6997, 0.5, 0.6852, 0.4688, 0.6852, 0.4687, 0.6907, 0.5, 0.6907, 0.5, 0.6907, 0.4687, 0.6907, 0.4688, 0.6997, 0.5, 0.6997, 0.4688, 0.6852, 0.4375, 0.6852, 0.4375, 0.6907, 0.4687, 0.6907, 0.4687, 0.6907, 0.4375, 0.6907, 0.4375, 0.6997, 0.4688, 0.6997, 0.4375, 0.6852, 0.4062, 0.6852, 0.4062, 0.6907, 0.4375, 0.6907, 0.4375, 0.6907, 0.4062, 0.6907, 0.4062, 0.6997, 0.4375, 0.6997, 0.4062, 0.6852, 0.375, 0.6852, 0.375, 0.6907, 0.4062, 0.6907, 0.4062, 0.6907, 0.375, 0.6907, 0.375, 0.6997, 0.4062, 0.6997, 0.375, 0.6852, 0.3438, 0.6852, 0.3438, 0.6907, 0.375, 0.6907, 0.375, 0.6907, 0.3438, 0.6907, 0.3438, 0.6997, 0.375, 0.6997, 0.3438, 0.6852, 0.3125, 0.6852, 0.3125, 0.6907, 0.3438, 0.6907, 0.3438, 0.6907, 0.3125, 0.6907, 0.3125, 0.6997, 0.3438, 0.6997, 0.3125, 0.6852, 0.2812, 0.6852, 0.2812, 0.6907, 0.3125, 0.6907, 0.3125, 0.6907, 0.2812, 0.6907, 0.2812, 0.6997, 0.3125, 0.6997, 0.2812, 0.6852, 0.25, 0.6852, 0.25, 0.6907, 0.2812, 0.6907, 0.2812, 0.6907, 0.25, 0.6907, 0.25, 0.6997, 0.2812, 0.6997, 0.25, 0.6852, 0.2188, 0.6852, 0.2188, 0.6907, 0.25, 0.6907, 0.25, 0.6907, 0.2188, 0.6907, 0.2188, 0.6997, 0.25, 0.6997, 0.2188, 0.6852, 0.1875, 0.6852, 0.1875, 0.6907, 0.2188, 0.6907, 0.2188, 0.6907, 0.1875, 0.6907, 0.1875, 0.6997, 0.2188, 0.6997, 0.1875, 0.6852, 0.1562, 0.6852, 0.1562, 0.6907, 0.1875, 0.6907, 0.1875, 0.6907, 0.1562, 0.6907, 0.1562, 0.6997, 0.1875, 0.6997, 0.1562, 0.6852, 0.125, 0.6852, 0.125, 0.6907, 0.1562, 0.6907, 0.1562, 0.6907, 0.125, 0.6907, 0.125, 0.6997, 0.1562, 0.6997, 0.125, 0.6852, 0.09375, 0.6852, 0.09375, 0.6907, 0.125, 0.6907, 0.125, 0.6907, 0.09375, 0.6907, 0.09375, 0.6997, 0.125, 0.6997, 0.09375, 0.6852, 0.0625, 0.6852, 0.0625, 0.6907, 0.09375, 0.6907, 0.09375, 0.6907, 0.0625, 0.6907, 0.0625, 0.6997, 0.09375, 0.6997, 0.0625, 0.6852, 0.03125, 0.6852, 0.03125, 0.6907, 0.0625, 0.6907, 0.0625, 0.6907, 0.03125, 0.6907, 0.03125, 0.6997, 0.0625, 0.6997, 0.03125, 0.6852, 0.0, 0.6852, 6.612e-05, 0.6907, 0.03125, 0.6907, 0.03125, 0.6907, 6.612e-05, 0.6907, 0.0, 0.6997, 0.03125, 0.6997, 0.0, 0.6741, 0.03125, 0.6741, 0.03125, 0.6687, 7.926e-05, 0.6687, 7.926e-05, 0.6687, 0.03125, 0.6687, 0.03125, 0.6566, 0.0, 0.6566, 0.9688, 0.6741, 1.0, 0.6741, 0.9999, 0.6687, 0.9688, 0.6687, 0.9688, 0.6687, 0.9999, 0.6687, 1.0, 0.6566, 0.9688, 0.6566, 0.03125, 0.6741, 0.0625, 0.6741, 0.0625, 0.6687, 0.03125, 0.6687, 0.03125, 0.6687, 0.0625, 0.6687, 0.0625, 0.6566, 0.03125, 0.6566, 0.0625, 0.6741, 0.09375, 0.6741, 0.09375, 0.6687, 0.0625, 0.6687, 0.0625, 0.6687, 0.09375, 0.6687, 0.09375, 0.6566, 0.0625, 0.6566, 0.09375, 0.6741, 0.125, 0.6741, 0.125, 0.6687, 0.09375, 0.6687, 0.09375, 0.6687, 0.125, 0.6687, 0.125, 0.6566, 0.09375, 0.6566, 0.125, 0.6741, 0.1562, 0.6741, 0.1562, 0.6687, 0.125, 0.6687, 0.125, 0.6687, 0.1562, 0.6687, 0.1562, 0.6566, 0.125, 0.6566, 0.1562, 0.6741, 0.1875, 0.6741, 0.1875, 0.6687, 0.1562, 0.6687, 0.1562, 0.6687, 0.1875, 0.6687, 0.1875, 0.6566, 0.1562, 0.6566, 0.1875, 0.6741, 0.2188, 0.6741, 0.2188, 0.6687, 0.1875, 0.6687, 0.1875, 0.6687, 0.2188, 0.6687, 0.2188, 0.6566, 0.1875, 0.6566, 0.2188, 0.6741, 0.25, 0.6741, 0.25, 0.6687, 0.2188, 0.6687, 0.2188, 0.6687, 0.25, 0.6687, 0.25, 0.6566, 0.2188, 0.6566, 0.25, 0.6741, 0.2812, 0.6741, 0.2812, 0.6687, 0.25, 0.6687, 0.25, 0.6687, 0.2812, 0.6687, 0.2812, 0.6566, 0.25, 0.6566, 0.2812, 0.6741, 0.3125, 0.6741, 0.3125, 0.6687, 0.2812, 0.6687, 0.2812, 0.6687, 0.3125, 0.6687, 0.3125, 0.6566, 0.2812, 0.6566, 0.3125, 0.6741, 0.3438, 0.6741, 0.3438, 0.6687, 0.3125, 0.6687, 0.3125, 0.6687, 0.3438, 0.6687, 0.3438, 0.6566, 0.3125, 0.6566, 0.3438, 0.6741, 0.375, 0.6741, 0.375, 0.6687, 0.3438, 0.6687, 0.3438, 0.6687, 0.375, 0.6687, 0.375, 0.6566, 0.3438, 0.6566, 0.375, 0.6741, 0.4062, 0.6741, 0.4062, 0.6687, 0.375, 0.6687, 0.375, 0.6687, 0.4062, 0.6687, 0.4062, 0.6566, 0.375, 0.6566, 0.4062, 0.6741, 0.4375, 0.6741, 0.4375, 0.6687, 0.4062, 0.6687, 0.4062, 0.6687, 0.4375, 0.6687, 0.4375, 0.6566, 0.4062, 0.6566, 0.4375, 0.6741, 0.4687, 0.6741, 0.4687, 0.6687, 0.4375, 0.6687, 0.4375, 0.6687, 0.4687, 0.6687, 0.4687, 0.6566, 0.4375, 0.6566, 0.4687, 0.6741, 0.5, 0.6741, 0.5, 0.6687, 0.4687, 0.6687, 0.4687, 0.6687, 0.5, 0.6687, 0.5, 0.6566, 0.4687, 0.6566, 0.5, 0.6741, 0.5312, 0.6741, 0.5312, 0.6687, 0.5, 0.6687, 0.5, 0.6687, 0.5312, 0.6687, 0.5312, 0.6566, 0.5, 0.6566, 0.5312, 0.6741, 0.5625, 0.6741, 0.5625, 0.6687, 0.5312, 0.6687, 0.5312, 0.6687, 0.5625, 0.6687, 0.5625, 0.6566, 0.5312, 0.6566, 0.5625, 0.6741, 0.5938, 0.6741, 0.5938, 0.6687, 0.5625, 0.6687, 0.5625, 0.6687, 0.5938, 0.6687, 0.5938, 0.6566, 0.5625, 0.6566, 0.5938, 0.6741, 0.625, 0.6741, 0.625, 0.6687, 0.5938, 0.6687, 0.5938, 0.6687, 0.625, 0.6687, 0.625, 0.6566, 0.5938, 0.6566, 0.625, 0.6741, 0.6562, 0.6741, 0.6563, 0.6687, 0.625, 0.6687, 0.625, 0.6687, 0.6563, 0.6687, 0.6562, 0.6566, 0.625, 0.6566, 0.6563, 0.6741, 0.6875, 0.6741, 0.6875, 0.6687, 0.6563, 0.6687, 0.6563, 0.6687, 0.6875, 0.6687, 0.6875, 0.6566, 0.6562, 0.6566, 0.6875, 0.6741, 0.7188, 0.6741, 0.7188, 0.6687, 0.6875, 0.6687, 0.6875, 0.6687, 0.7188, 0.6687, 0.7188, 0.6566, 0.6875, 0.6566, 0.7188, 0.6741, 0.75, 0.6741, 0.75, 0.6687, 0.7188, 0.6687, 0.7188, 0.6687, 0.75, 0.6687, 0.75, 0.6566, 0.7188, 0.6566, 0.75, 0.6741, 0.7812, 0.6741, 0.7812, 0.6687, 0.75, 0.6687, 0.75, 0.6687, 0.7812, 0.6687, 0.7812, 0.6566, 0.75, 0.6566, 0.7812, 0.6741, 0.8125, 0.6741, 0.8125, 0.6687, 0.7812, 0.6687, 0.7812, 0.6687, 0.8125, 0.6687, 0.8125, 0.6566, 0.7812, 0.6566, 0.8125, 0.6741, 0.8438, 0.6741, 0.8438, 0.6687, 0.8125, 0.6687, 0.8125, 0.6687, 0.8438, 0.6687, 0.8438, 0.6566, 0.8125, 0.6566, 0.8438, 0.6741, 0.875, 0.6741, 0.875, 0.6687, 0.8438, 0.6687, 0.8438, 0.6687, 0.875, 0.6687, 0.875, 0.6566, 0.8438, 0.6566, 0.875, 0.6741, 0.9062, 0.6741, 0.9062, 0.6687, 0.875, 0.6687, 0.875, 0.6687, 0.9062, 0.6687, 0.9062, 0.6566, 0.875, 0.6566, 0.9062, 0.6741, 0.9375, 0.6741, 0.9375, 0.6687, 0.9062, 0.6687, 0.9062, 0.6687, 0.9375, 0.6687, 0.9375, 0.6566, 0.9062, 0.6566, 0.9375, 0.6741, 0.9688, 0.6741, 0.9688, 0.6687, 0.9375, 0.6687, 0.9375, 0.6687, 0.9688, 0.6687, 0.9688, 0.6566, 0.9375, 0.6566, 0.03125, 0.6997, 0.0, 0.6997, 0.0, 0.7208, 0.03125, 0.7208])
me_cylinder.use_remesh_fix_poles = True
me_cylinder.use_remesh_preserve_attributes = False
me_cylinder.use_mirror_vertex_groups = False
me_cylinder.update()

# ---- objects
ob_cylinder = bpy.data.objects.new('Cylinder', me_cylinder)

# ---- transforms, parenting, visibility, modifiers, constraints
ob_cylinder.location = (0.0, 0.0, 0.4762)
ob_cylinder.lineart.crease_threshold = 0.0
_m = ob_cylinder.modifiers.new('Auto Smooth', 'NODES')
_m.node_group = ng_auto_smooth
_gi = [s.identifier for s in ng_auto_smooth.interface.items_tree if s.item_type == 'SOCKET' and s.in_out == 'INPUT']
_m[_gi[1]] = 0.555  # Angle

# ---- collection membership
scene.collection.objects.link(ob_cylinder)

# ---- scene / render settings (as saved in the file)
scene.frame_start = 1; scene.frame_end = 250; scene.frame_set(30)
scene.render.engine = 'BLENDER_EEVEE_NEXT'
scene.cycles.use_denoising = False
scene.cycles.samples = 128
scene.cycles.sampling_pattern = 'TABULATED_SOBOL'
scene.cycles.use_adaptive_sampling = False
scene.cycles.use_light_tree = False
scene.view_settings.view_transform = 'Filmic'
bpy.context.view_layer.update()

# ---- added for rendering (the .blend has no active camera and no usable light): camera, sun
cam_auto = bpy.data.cameras.new('AutoCamera')
cam_auto.lens = 50.0
cam_auto.sensor_width = 36.0
cam_auto.clip_end = 1000.0
ob_auto_camera = bpy.data.objects.new('AutoCamera', cam_auto)
scene.collection.objects.link(ob_auto_camera)
ob_auto_camera.location = (1.46351, -1.75621, 1.5253)
ob_auto_camera.rotation_euler = (1.09748, -7.21219e-08, 0.694738)
scene.camera = ob_auto_camera
light_auto_sun = bpy.data.lights.new('AutoSun', 'SUN')
light_auto_sun.energy = 3.0
light_auto_sun.angle = 0.0523599
ob_auto_sun = bpy.data.objects.new('AutoSun', light_auto_sun)
scene.collection.objects.link(ob_auto_sun)
ob_auto_sun.rotation_euler = (0.872665, 0.174533, 0.523599)
bpy.context.view_layer.update()
